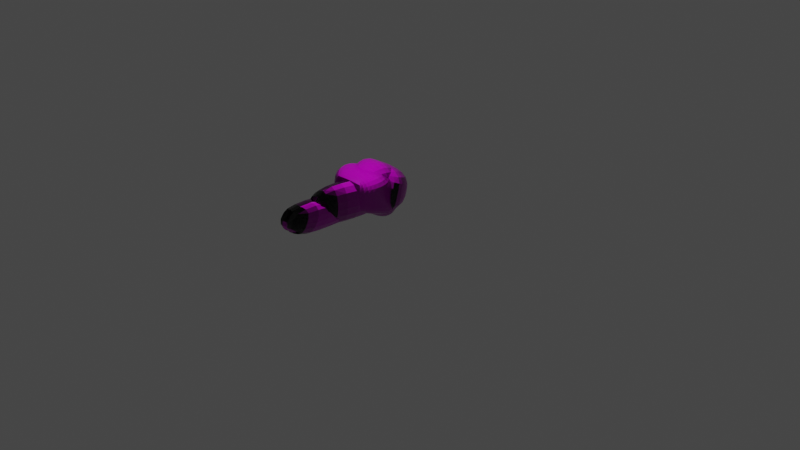 # Source: modeling_prectice.blend  (saved by Blender 3.3.6; exported with 4.5.12 LTS)
import bpy
from mathutils import Matrix  # noqa: F401  (used for matrix-valued properties, if any)

bpy.ops.wm.read_factory_settings(use_empty=True)
scene = bpy.context.scene
scene.name = 'Scene'

# ---- collections
col_collection = bpy.data.collections.new('Collection'); scene.collection.children.link(col_collection)
col_background = bpy.data.collections.new('background'); scene.collection.children.link(col_background)

# ---- images (referenced by path relative to the original .blend; pixels are not part of the script)
import os
ASSET_DIR = os.environ.get("B2B_ASSET_DIR", "")  # directory of the original .blend (textures are referenced by path, not embedded)
HERE = os.path.dirname(os.path.abspath(__file__))  # packed textures are extracted next to this script under _unpacked/

def load_image(name, relpath, width, height, colorspace="sRGB"):
    """Load a texture the original file referenced (path relative to the .blend, or extracted next to this script)."""
    p = next((c for c in (os.path.join(HERE, relpath), os.path.join(ASSET_DIR, relpath)) if relpath and os.path.exists(c)), "")
    if p:
        img = bpy.data.images.load(p, check_existing=True)
        img.name = name
    else:  # same state as the original file: an image datablock whose file is absent (Cycles renders it pink)
        img = bpy.data.images.new(name, width, height)
        img.source = "FILE"
        img.filepath = "//" + (relpath or name)
    img.colorspace_settings.name = colorspace
    return img
img_bricks075a_4k_color_png = load_image('Bricks075A_4K_Color.png', 'Bricks075A_4K_Color.png', 1024, 1024, 'sRGB')
img_bricks075a_4k_roughness_png = load_image('Bricks075A_4K_Roughness.png', 'Bricks075A_4K_Roughness.png', 1024, 1024, 'Non-Color')
img_bricks075a_4k_normalgl_png = load_image('Bricks075A_4K_NormalGL.png', 'Bricks075A_4K_NormalGL.png', 1024, 1024, 'Non-Color')

# ---- materials (node trees are filled in below, after node groups)
mat_stone = bpy.data.materials.new('stone')
mat_stone.use_transparent_shadow = False

# ---- material node trees
mat_stone.use_nodes = True; mat_stone.node_tree.nodes.clear()
_N = mat_stone.node_tree.nodes; _L = mat_stone.node_tree.links
n0 = _N.new('ShaderNodeBsdfPrincipled'); n0.name = 'Principled BSDF'; n0.location = (10, 300)
n0.distribution = 'GGX'
n0.subsurface_method = 'RANDOM_WALK_SKIN'
n0.inputs[3].default_value = 1.45
n0.inputs[27].default_value = (0.0, 0.0, 0.0, 1.0)
n0.inputs[28].default_value = 1.0
n1 = _N.new('ShaderNodeOutputMaterial'); n1.name = 'Material Output'; n1.location = (300, 300)
n2 = _N.new('ShaderNodeTexImage'); n2.name = 'Image Texture'; n2.location = (-492, 226)
n2.image = img_bricks075a_4k_color_png
n3 = _N.new('ShaderNodeTexImage'); n3.name = 'Image Texture.001'; n3.location = (-495, -75)
n3.image = img_bricks075a_4k_roughness_png
n4 = _N.new('ShaderNodeTexImage'); n4.name = 'Image Texture.002'; n4.location = (-496, -382)
n4.image = img_bricks075a_4k_normalgl_png
n5 = _N.new('ShaderNodeNormalMap'); n5.name = 'Normal Map'; n5.location = (-190, -364)
n5.inputs[0].default_value = 2.0
_L.new(n0.outputs[0], n1.inputs[0])
_L.new(n2.outputs[0], n0.inputs[0])
_L.new(n3.outputs[0], n0.inputs[2])
_L.new(n4.outputs[0], n5.inputs[1])
_L.new(n5.outputs[0], n0.inputs[5])
n1.is_active_output = True

# ---- world
world_world = bpy.data.worlds.new('World'); scene.world = world_world
world_world.use_nodes = True; world_world.node_tree.nodes.clear()
_N = world_world.node_tree.nodes; _L = world_world.node_tree.links
n0 = _N.new('ShaderNodeOutputWorld'); n0.name = 'World Output'; n0.location = (300, 300)
n1 = _N.new('ShaderNodeBackground'); n1.name = 'Background'; n1.location = (10, 300)
n1.inputs[0].default_value = (0.05088, 0.05088, 0.05088, 1.0)
_L.new(n1.outputs[0], n0.inputs[0])
n0.is_active_output = True
world_world.color = (0.05088, 0.05088, 0.05088)
world_world.use_sun_shadow = False
world_world.sun_shadow_jitter_overblur = 0.0

# ---- cameras
cam_camera = bpy.data.cameras.new('Camera')
cam_camera.clip_end = 100.0
cam_camera.ortho_scale = 7.314

# ---- lights
light_light = bpy.data.lights.new('Light', 'POINT')
light_light.transmission_factor = 0.0
light_light.energy = 1000.0
light_light.shadow_soft_size = 0.1
light_light.shadow_maximum_resolution = 0.006
light_light.use_absolute_resolution = True

# ---- meshes
me_cube_002 = bpy.data.meshes.new('Cube.002')
me_cube_002.from_pydata([(-0.4441, -0.6376, -0.9969), (-0.5474, -0.7968, 0.7175), (-0.4441, 0.488, -0.5808), (-0.5474, 0.4614, 0.9885), (0.4441, -0.6376, -0.9969), (0.5474, -0.7968, 0.7175), (0.4441, 0.488, -0.5808), (0.5474, 0.4614, 0.9885), (-0.8545, -1.197, -0.1913), (-0.8545, 0.8619, 0.3881), (0.8545, 0.8619, 0.3881), (0.8545, -1.197, -0.1913), (-0.4441, 0.02653, -0.7612), (-0.5474, -0.06633, 0.8806), (0.4441, 0.02653, -0.7612), (0.5474, -0.06633, 0.8806), (0.8545, -0.06633, 0.126), (-0.8545, -0.06633, 0.126), (0.0, 0.488, -0.5808), (0.0, 0.4614, 0.9885), (2.868e-15, -0.6376, -0.9969), (2.868e-15, -0.7968, 0.7175), (2.868e-15, -1.197, -0.1913), (0.0, 0.8619, 0.3881), (0.0, -0.06633, 0.8806), (0.0, 0.02653, -0.7612), (-0.7009, -0.997, 0.2631), (-0.7009, 0.6617, 0.6883), (0.7009, 0.6617, 0.6883), (0.7009, -0.997, 0.2631), (0.7009, -0.06633, 0.5033), (-0.7009, -0.06633, 0.5033), (2.868e-15, -0.997, 0.2631), (0.0, 0.6617, 0.6883)], [], [(31, 13, 3, 27), (33, 19, 7, 28), (30, 15, 5, 29), (32, 21, 1, 26), (25, 14, 4, 20), (24, 13, 1, 21), (20, 22, 8, 0), (14, 16, 11, 4), (18, 23, 10, 6), (12, 17, 9, 2), (0, 8, 17, 12), (6, 10, 16, 14), (19, 3, 13, 24), (18, 6, 14, 25), (28, 7, 15, 30), (26, 1, 13, 31), (2, 18, 25, 12), (7, 19, 24, 15), (2, 9, 23, 18), (4, 11, 22, 20), (15, 24, 21, 5), (12, 25, 20, 0), (29, 5, 21, 32), (27, 3, 19, 33), (9, 27, 33, 23), (11, 29, 32, 22), (8, 26, 31, 17), (10, 28, 30, 16), (22, 32, 26, 8), (16, 30, 29, 11), (23, 33, 28, 10), (17, 31, 27, 9)])
_uv = me_cube_002.uv_layers.new(name='UVMap')
_uv.uv.foreach_set('vector', [0.5305, 0.5089, 0.7747, 0.5089, 0.7747, 0.9972, 0.5305, 0.9972, 0.5625, 0.375, 0.7405, 0.375, 0.7405, 0.731, 0.5625, 0.731, 0.4025, 0.4921, 0.6871, 0.4921, 0.6871, 1.061, 0.4025, 1.061, 0.3213, 0.4764, 0.6119, 0.4764, 0.6119, 1.057, 0.3213, 1.057, 0.25, 0.625, 0.375, 0.625, 0.375, 0.75, 0.25, 0.75, 0.5015, 0.5535, 0.9052, 0.5535, 0.9052, 0.9572, 0.5015, 0.9572, 0.1995, 0.5945, 0.4688, 0.5945, 0.4688, 0.8638, 0.1995, 0.8638, 0.2227, 0.502, 0.6277, 0.502, 0.6277, 0.907, 0.2227, 0.907, 0.3653, 0.4833, 0.7164, 0.4833, 0.7164, 0.8344, 0.3653, 0.8344, 0.3598, 0.08024, 0.7416, 0.08024, 0.7416, 0.4621, 0.3598, 0.4621, 0.2998, 0.5375, 0.5703, 0.5375, 0.5703, 0.8081, 0.2998, 0.8081, 0.3063, 0.0723, 0.7114, 0.0723, 0.7114, 0.4774, 0.3063, 0.4774, 0.5015, -0.00487, 1.008, -0.00487, 1.008, 0.502, 0.5015, 0.502, 0.25, 0.5, 0.375, 0.5, 0.375, 0.625, 0.25, 0.625, 0.4025, -0.07703, 0.6871, -0.07703, 0.6871, 0.4921, 0.4025, 0.4921, 0.5305, 0.0206, 0.7747, 0.0206, 0.7747, 0.5089, 0.5305, 0.5089, 0.125, 0.5, 0.25, 0.5, 0.25, 0.625, 0.125, 0.625, -0.00537, -0.00487, 0.5015, -0.00487, 0.5015, 0.502, -0.00537, 0.502, 0.3653, 0.1322, 0.7164, 0.1322, 0.7164, 0.4833, 0.3653, 0.4833, 0.1995, 0.3252, 0.4688, 0.3252, 0.4688, 0.5945, 0.1995, 0.5945, 0.6551, 0.4194, 1.032, 0.4194, 1.032, 0.796, 0.6551, 0.796, 0.125, 0.625, 0.25, 0.625, 0.25, 0.75, 0.125, 0.75, 0.3213, -0.1048, 0.6119, -0.1048, 0.6119, 0.4764, 0.3213, 0.4764, 0.5625, 0.01898, 0.7405, 0.01898, 0.7405, 0.375, 0.5625, 0.375, 0.3845, 0.01898, 0.5625, 0.01898, 0.5625, 0.375, 0.3845, 0.375, 0.03078, -0.1048, 0.3213, -0.1048, 0.3213, 0.4764, 0.03078, 0.4764, 0.2864, 0.0206, 0.5305, 0.0206, 0.5305, 0.5089, 0.2864, 0.5089, 0.118, -0.07703, 0.4025, -0.07703, 0.4025, 0.4921, 0.118, 0.4921, 0.03078, 0.4764, 0.3213, 0.4764, 0.3213, 1.057, 0.03078, 1.057, 0.118, 0.4921, 0.4025, 0.4921, 0.4025, 1.061, 0.118, 1.061, 0.3845, 0.375, 0.5625, 0.375, 0.5625, 0.731, 0.3845, 0.731, 0.2864, 0.5089, 0.5305, 0.5089, 0.5305, 0.9972, 0.2864, 0.9972])
me_cube_002.materials.append(mat_stone)
me_cube_002.update()
me_cube_003 = bpy.data.meshes.new('Cube.003')
me_cube_003.from_pydata([(-1.0, -0.771, -1.017), (-1.0, -1.001, 0.9796), (-1.0, 1.225, -0.9484), (-1.0, 0.9955, 1.048), (1.0, -0.771, -1.017), (1.0, -1.001, 0.9796), (1.0, 1.225, -0.9484), (1.0, 0.9955, 1.048)], [], [(0, 1, 3, 2), (2, 3, 7, 6), (6, 7, 5, 4), (4, 5, 1, 0), (2, 6, 4, 0), (7, 3, 1, 5)])
_uv = me_cube_003.uv_layers.new(name='UVMap')
_uv.uv.foreach_set('vector', [0.375, 0.0, 0.625, 0.0, 0.625, 0.25, 0.375, 0.25, 0.375, 0.25, 0.625, 0.25, 0.625, 0.5, 0.375, 0.5, 0.375, 0.5, 0.625, 0.5, 0.625, 0.75, 0.375, 0.75, 0.375, 0.75, 0.625, 0.75, 0.625, 1.0, 0.375, 1.0, 0.125, 0.5, 0.375, 0.5, 0.375, 0.75, 0.125, 0.75, 0.625, 0.5, 0.875, 0.5, 0.875, 0.75, 0.625, 0.75])
me_cube_003.materials.append(mat_stone)
me_cube_003.update()
me_cube_004 = bpy.data.meshes.new('Cube.004')
me_cube_004.from_pydata([(-0.6819, -0.6037, -0.5631), (-1.0, -0.803, 0.175), (-0.6819, 0.2898, -0.7562), (-1.0, 0.9631, 0.9015), (0.6819, -0.6037, -0.5631), (1.0, -0.803, 0.175), (0.6819, 0.2898, -0.7562), (1.0, 0.9631, 0.9015), (-5.021e-17, 0.2898, -0.7562), (-8.203e-18, 0.606, 1.123), (-7.333e-18, -0.6037, -0.5631), (-8.203e-18, -0.803, 0.5321), (-0.6819, -0.3249, -0.7058), (-1.0, -0.3448, 0.8645), (0.6819, -0.3249, -0.7058), (1.0, -0.3448, 0.8645), (4.101e-17, -0.3448, 1.049), (-3.903e-17, -0.3249, -0.7058), (-1.0, -0.803, -0.3078), (-1.0, 0.4828, -0.0862), (1.0, 0.4828, -0.0862), (1.0, -0.803, -0.3078), (-8.203e-18, -0.803, -0.1293), (-2.461e-17, 0.4828, 0.09235), (1.0, -0.3571, -0.1786), (-1.0, -0.3571, -0.1786), (-1.0, 0.3276, 0.92), (0.6819, -0.06793, -0.7394), (-0.6819, -0.06793, -0.7394), (1.0, 0.3276, 0.92), (8.613e-17, 0.303, 1.4), (-4.649e-17, -0.06793, -0.7394), (1.0, 0.1552, -0.1016), (-1.0, 0.1552, -0.1016)], [], [(33, 26, 3, 19), (23, 9, 7, 20), (24, 15, 5, 21), (22, 11, 1, 18), (17, 14, 4, 10), (16, 13, 1, 11), (15, 16, 11, 5), (12, 17, 10, 0), (21, 5, 11, 22), (19, 3, 9, 23), (28, 31, 17, 12), (29, 30, 16, 15), (30, 26, 13, 16), (31, 27, 14, 17), (32, 29, 15, 24), (18, 1, 13, 25), (0, 18, 25, 12), (27, 32, 24, 14), (2, 19, 23, 8), (4, 21, 22, 10), (10, 22, 18, 0), (14, 24, 21, 4), (8, 23, 20, 6), (28, 33, 19, 2), (12, 25, 33, 28), (6, 20, 32, 27), (20, 7, 29, 32), (8, 6, 27, 31), (9, 3, 26, 30), (7, 9, 30, 29), (2, 8, 31, 28), (25, 13, 26, 33)])
_uv = me_cube_004.uv_layers.new(name='UVMap')
_uv.uv.foreach_set('vector', [0.5, 0.1875, 0.625, 0.1875, 0.625, 0.25, 0.5, 0.25, 0.5, 0.375, 0.625, 0.375, 0.625, 0.5, 0.5, 0.5, 0.5, 0.625, 0.625, 0.625, 0.625, 0.75, 0.5, 0.75, 0.5, 0.875, 0.625, 0.875, 0.625, 1.0, 0.5, 1.0, 0.25, 0.625, 0.375, 0.625, 0.375, 0.75, 0.25, 0.75, 0.75, 0.625, 0.875, 0.625, 0.875, 0.75, 0.75, 0.75, 0.625, 0.625, 0.75, 0.625, 0.75, 0.75, 0.625, 0.75, 0.125, 0.625, 0.25, 0.625, 0.25, 0.75, 0.125, 0.75, 0.5, 0.75, 0.625, 0.75, 0.625, 0.875, 0.5, 0.875, 0.5, 0.25, 0.625, 0.25, 0.625, 0.375, 0.5, 0.375, 0.125, 0.5625, 0.25, 0.5625, 0.25, 0.625, 0.125, 0.625, 0.625, 0.5625, 0.75, 0.5625, 0.75, 0.625, 0.625, 0.625, 0.75, 0.5625, 0.875, 0.5625, 0.875, 0.625, 0.75, 0.625, 0.25, 0.5625, 0.375, 0.5625, 0.375, 0.625, 0.25, 0.625, 0.5, 0.5625, 0.625, 0.5625, 0.625, 0.625, 0.5, 0.625, 0.5, 0.0, 0.625, 0.0, 0.625, 0.125, 0.5, 0.125, 0.375, 0.0, 0.5, 0.0, 0.5, 0.125, 0.375, 0.125, 0.375, 0.5625, 0.5, 0.5625, 0.5, 0.625, 0.375, 0.625, 0.375, 0.25, 0.5, 0.25, 0.5, 0.375, 0.375, 0.375, 0.375, 0.75, 0.5, 0.75, 0.5, 0.875, 0.375, 0.875, 0.375, 0.875, 0.5, 0.875, 0.5, 1.0, 0.375, 1.0, 0.375, 0.625, 0.5, 0.625, 0.5, 0.75, 0.375, 0.75, 0.375, 0.375, 0.5, 0.375, 0.5, 0.5, 0.375, 0.5, 0.375, 0.1875, 0.5, 0.1875, 0.5, 0.25, 0.375, 0.25, 0.375, 0.125, 0.5, 0.125, 0.5, 0.1875, 0.375, 0.1875, 0.375, 0.5, 0.5, 0.5, 0.5, 0.5625, 0.375, 0.5625, 0.5, 0.5, 0.625, 0.5, 0.625, 0.5625, 0.5, 0.5625, 0.25, 0.5, 0.375, 0.5, 0.375, 0.5625, 0.25, 0.5625, 0.75, 0.5, 0.875, 0.5, 0.875, 0.5625, 0.75, 0.5625, 0.625, 0.5, 0.75, 0.5, 0.75, 0.5625, 0.625, 0.5625, 0.125, 0.5, 0.25, 0.5, 0.25, 0.5625, 0.125, 0.5625, 0.5, 0.125, 0.625, 0.125, 0.625, 0.1875, 0.5, 0.1875])
me_cube_004.materials.append(mat_stone)
me_cube_004.update()
me_icosphere = bpy.data.meshes.new('Icosphere')
me_icosphere.from_pydata([(0.0, 0.0, -1.0), (0.7236, -0.5257, -0.4472), (-0.2764, -0.8506, -0.4472), (-0.8944, 0.0, -0.4472), (-0.2764, 0.8506, -0.4472), (0.7236, 0.5257, -0.4472), (0.2764, -0.8506, 0.4472), (-0.7236, -0.5257, 0.4472), (-0.7236, 0.5257, 0.4472), (0.2764, 0.8506, 0.4472), (0.8944, 0.0, 0.4472), (0.0, 0.0, 1.0)], [], [(0, 1, 2), (1, 0, 5), (0, 2, 3), (0, 3, 4), (0, 4, 5), (1, 5, 10), (2, 1, 6), (3, 2, 7), (4, 3, 8), (5, 4, 9), (1, 10, 6), (2, 6, 7), (3, 7, 8), (4, 8, 9), (5, 9, 10), (6, 10, 11), (7, 6, 11), (8, 7, 11), (9, 8, 11), (10, 9, 11)])
_uv = me_icosphere.uv_layers.new(name='UVMap')
_uv.uv.foreach_set('vector', [0.1818, 0.0, 0.2727, 0.1575, 0.09091, 0.1575, 0.2727, 0.1575, 0.3636, 0.0, 0.4545, 0.1575, 0.9091, 0.0, 1.0, 0.1575, 0.8182, 0.1575, 0.7273, 0.0, 0.8182, 0.1575, 0.6364, 0.1575, 0.5455, 0.0, 0.6364, 0.1575, 0.4545, 0.1575, 0.2727, 0.1575, 0.4545, 0.1575, 0.3636, 0.3149, 0.09091, 0.1575, 0.2727, 0.1575, 0.1818, 0.3149, 0.8182, 0.1575, 1.0, 0.1575, 0.9091, 0.3149, 0.6364, 0.1575, 0.8182, 0.1575, 0.7273, 0.3149, 0.4545, 0.1575, 0.6364, 0.1575, 0.5455, 0.3149, 0.2727, 0.1575, 0.3636, 0.3149, 0.1818, 0.3149, 0.09091, 0.1575, 0.1818, 0.3149, 0.0, 0.3149, 0.8182, 0.1575, 0.9091, 0.3149, 0.7273, 0.3149, 0.6364, 0.1575, 0.7273, 0.3149, 0.5455, 0.3149, 0.4545, 0.1575, 0.5455, 0.3149, 0.3636, 0.3149, 0.1818, 0.3149, 0.3636, 0.3149, 0.2727, 0.4724, 0.0, 0.3149, 0.1818, 0.3149, 0.09091, 0.4724, 0.7273, 0.3149, 0.9091, 0.3149, 0.8182, 0.4724, 0.5455, 0.3149, 0.7273, 0.3149, 0.6364, 0.4724, 0.3636, 0.3149, 0.5455, 0.3149, 0.4545, 0.4724])
me_icosphere.materials.append(mat_stone)
me_icosphere.update()
me_cube_005 = bpy.data.meshes.new('Cube.005')
me_cube_005.from_pydata([(0.6461, -1.759, -0.8412), (-2.204, -0.5489, 0.6234), (0.6461, 0.1208, -1.142), (-2.204, 1.331, 0.323), (2.204, -1.331, -0.323), (-0.6461, -0.1208, 1.142), (2.204, 0.5489, -0.6234), (-0.6461, 1.759, 0.8412)], [], [(0, 1, 3, 2), (2, 3, 7, 6), (6, 7, 5, 4), (4, 5, 1, 0), (2, 6, 4, 0), (7, 3, 1, 5)])
_uv = me_cube_005.uv_layers.new(name='UVMap')
_uv.uv.foreach_set('vector', [0.375, 0.0, 0.625, 0.0, 0.625, 0.25, 0.375, 0.25, 0.375, 0.25, 0.625, 0.25, 0.625, 0.5, 0.375, 0.5, 0.375, 0.5, 0.625, 0.5, 0.625, 0.75, 0.375, 0.75, 0.375, 0.75, 0.625, 0.75, 0.625, 1.0, 0.375, 1.0, 0.125, 0.5, 0.375, 0.5, 0.375, 0.75, 0.125, 0.75, 0.625, 0.5, 0.875, 0.5, 0.875, 0.75, 0.625, 0.75])
me_cube_005.materials.append(mat_stone)
me_cube_005.update()
me_cube_006 = bpy.data.meshes.new('Cube.006')
me_cube_006.from_pydata([(1.503, -2.611, -0.6828), (-3.061, 0.2513, 0.6627), (1.503, -0.8838, -0.96), (-3.061, 1.978, 0.3855), (3.061, -1.978, -0.3855), (-1.503, 0.8838, 0.96), (3.061, -0.2513, -0.6627), (-1.503, 2.611, 0.6828)], [], [(0, 1, 3, 2), (2, 3, 7, 6), (6, 7, 5, 4), (4, 5, 1, 0), (2, 6, 4, 0), (7, 3, 1, 5)])
_uv = me_cube_006.uv_layers.new(name='UVMap')
_uv.uv.foreach_set('vector', [0.375, 0.0, 0.625, 0.0, 0.625, 0.25, 0.375, 0.25, 0.375, 0.25, 0.625, 0.25, 0.625, 0.5, 0.375, 0.5, 0.375, 0.5, 0.625, 0.5, 0.625, 0.75, 0.375, 0.75, 0.375, 0.75, 0.625, 0.75, 0.625, 1.0, 0.375, 1.0, 0.125, 0.5, 0.375, 0.5, 0.375, 0.75, 0.125, 0.75, 0.625, 0.5, 0.875, 0.5, 0.875, 0.75, 0.625, 0.75])
me_cube_006.materials.append(mat_stone)
me_cube_006.update()
me_icosphere_001 = bpy.data.meshes.new('Icosphere.001')
me_icosphere_001.from_pydata([(0.0, 0.0, -1.0), (0.7236, -0.5257, -0.4472), (-0.2764, -0.8506, -0.4472), (-0.8944, 0.0, -0.4472), (-0.2764, 0.8506, -0.4472), (0.7236, 0.5257, -0.4472), (0.2764, -0.8506, 0.4472), (-0.7236, -0.5257, 0.4472), (-0.7236, 0.5257, 0.4472), (0.2764, 0.8506, 0.4472), (0.8944, 0.0, 0.4472), (0.0, 0.0, 1.0)], [], [(0, 1, 2), (1, 0, 5), (0, 2, 3), (0, 3, 4), (0, 4, 5), (1, 5, 10), (2, 1, 6), (3, 2, 7), (4, 3, 8), (5, 4, 9), (1, 10, 6), (2, 6, 7), (3, 7, 8), (4, 8, 9), (5, 9, 10), (6, 10, 11), (7, 6, 11), (8, 7, 11), (9, 8, 11), (10, 9, 11)])
_uv = me_icosphere_001.uv_layers.new(name='UVMap')
_uv.uv.foreach_set('vector', [0.1818, 0.0, 0.2727, 0.1575, 0.09091, 0.1575, 0.2727, 0.1575, 0.3636, 0.0, 0.4545, 0.1575, 0.9091, 0.0, 1.0, 0.1575, 0.8182, 0.1575, 0.7273, 0.0, 0.8182, 0.1575, 0.6364, 0.1575, 0.5455, 0.0, 0.6364, 0.1575, 0.4545, 0.1575, 0.2727, 0.1575, 0.4545, 0.1575, 0.3636, 0.3149, 0.09091, 0.1575, 0.2727, 0.1575, 0.1818, 0.3149, 0.8182, 0.1575, 1.0, 0.1575, 0.9091, 0.3149, 0.6364, 0.1575, 0.8182, 0.1575, 0.7273, 0.3149, 0.4545, 0.1575, 0.6364, 0.1575, 0.5455, 0.3149, 0.2727, 0.1575, 0.3636, 0.3149, 0.1818, 0.3149, 0.09091, 0.1575, 0.1818, 0.3149, 0.0, 0.3149, 0.8182, 0.1575, 0.9091, 0.3149, 0.7273, 0.3149, 0.6364, 0.1575, 0.7273, 0.3149, 0.5455, 0.3149, 0.4545, 0.1575, 0.5455, 0.3149, 0.3636, 0.3149, 0.1818, 0.3149, 0.3636, 0.3149, 0.2727, 0.4724, 0.0, 0.3149, 0.1818, 0.3149, 0.09091, 0.4724, 0.7273, 0.3149, 0.9091, 0.3149, 0.8182, 0.4724, 0.5455, 0.3149, 0.7273, 0.3149, 0.6364, 0.4724, 0.3636, 0.3149, 0.5455, 0.3149, 0.4545, 0.4724])
me_icosphere_001.materials.append(mat_stone)
me_icosphere_001.update()
me_icosphere_002 = bpy.data.meshes.new('Icosphere.002')
me_icosphere_002.from_pydata([(0.0, 0.0, -1.0), (0.7236, -0.5257, -0.4472), (-0.2764, -0.8506, -0.4472), (-0.8944, 0.0, -0.4472), (-0.2764, 0.8506, -0.4472), (0.7236, 0.5257, -0.4472), (0.2764, -0.8506, 0.4472), (-0.7236, -0.5257, 0.4472), (-0.7236, 0.5257, 0.4472), (0.2764, 0.8506, 0.4472), (0.8944, 0.0, 0.4472), (0.0, 0.0, 1.0)], [], [(0, 1, 2), (1, 0, 5), (0, 2, 3), (0, 3, 4), (0, 4, 5), (1, 5, 10), (2, 1, 6), (3, 2, 7), (4, 3, 8), (5, 4, 9), (1, 10, 6), (2, 6, 7), (3, 7, 8), (4, 8, 9), (5, 9, 10), (6, 10, 11), (7, 6, 11), (8, 7, 11), (9, 8, 11), (10, 9, 11)])
_uv = me_icosphere_002.uv_layers.new(name='UVMap')
_uv.uv.foreach_set('vector', [0.1818, 0.0, 0.2727, 0.1575, 0.09091, 0.1575, 0.2727, 0.1575, 0.3636, 0.0, 0.4545, 0.1575, 0.9091, 0.0, 1.0, 0.1575, 0.8182, 0.1575, 0.7273, 0.0, 0.8182, 0.1575, 0.6364, 0.1575, 0.5455, 0.0, 0.6364, 0.1575, 0.4545, 0.1575, 0.2727, 0.1575, 0.4545, 0.1575, 0.3636, 0.3149, 0.09091, 0.1575, 0.2727, 0.1575, 0.1818, 0.3149, 0.8182, 0.1575, 1.0, 0.1575, 0.9091, 0.3149, 0.6364, 0.1575, 0.8182, 0.1575, 0.7273, 0.3149, 0.4545, 0.1575, 0.6364, 0.1575, 0.5455, 0.3149, 0.2727, 0.1575, 0.3636, 0.3149, 0.1818, 0.3149, 0.09091, 0.1575, 0.1818, 0.3149, 0.0, 0.3149, 0.8182, 0.1575, 0.9091, 0.3149, 0.7273, 0.3149, 0.6364, 0.1575, 0.7273, 0.3149, 0.5455, 0.3149, 0.4545, 0.1575, 0.5455, 0.3149, 0.3636, 0.3149, 0.1818, 0.3149, 0.3636, 0.3149, 0.2727, 0.4724, 0.0, 0.3149, 0.1818, 0.3149, 0.09091, 0.4724, 0.7273, 0.3149, 0.9091, 0.3149, 0.8182, 0.4724, 0.5455, 0.3149, 0.7273, 0.3149, 0.6364, 0.4724, 0.3636, 0.3149, 0.5455, 0.3149, 0.4545, 0.4724])
me_icosphere_002.materials.append(mat_stone)
me_icosphere_002.update()
me_cube_007 = bpy.data.meshes.new('Cube.007')
me_cube_007.from_pydata([(0.3295, -1.875, -0.6935), (-1.888, -0.4844, 0.652), (0.3295, -0.1481, -1.264), (-1.888, 1.242, 0.08156), (1.888, -1.242, -0.08156), (-0.3295, 0.1481, 1.264), (1.888, 0.4844, -0.652), (-0.3295, 1.875, 0.6935)], [], [(0, 1, 3, 2), (2, 3, 7, 6), (6, 7, 5, 4), (4, 5, 1, 0), (2, 6, 4, 0), (7, 3, 1, 5)])
_uv = me_cube_007.uv_layers.new(name='UVMap')
_uv.uv.foreach_set('vector', [0.375, 0.0, 0.625, 0.0, 0.625, 0.25, 0.375, 0.25, 0.375, 0.25, 0.625, 0.25, 0.625, 0.5, 0.375, 0.5, 0.375, 0.5, 0.625, 0.5, 0.625, 0.75, 0.375, 0.75, 0.375, 0.75, 0.625, 0.75, 0.625, 1.0, 0.375, 1.0, 0.125, 0.5, 0.375, 0.5, 0.375, 0.75, 0.125, 0.75, 0.625, 0.5, 0.875, 0.5, 0.875, 0.75, 0.625, 0.75])
me_cube_007.materials.append(mat_stone)
me_cube_007.update()
me_cube_008 = bpy.data.meshes.new('Cube.008')
me_cube_008.from_pydata([(0.3295, -1.875, -0.6935), (-1.888, -0.4844, 0.652), (0.3295, -0.1481, -1.264), (-1.888, 1.242, 0.08156), (1.888, -1.242, -0.08156), (-0.3295, 0.1481, 1.264), (1.888, 0.4844, -0.652), (-0.3295, 1.875, 0.6935)], [], [(0, 1, 3, 2), (2, 3, 7, 6), (6, 7, 5, 4), (4, 5, 1, 0), (2, 6, 4, 0), (7, 3, 1, 5)])
_uv = me_cube_008.uv_layers.new(name='UVMap')
_uv.uv.foreach_set('vector', [0.375, 0.0, 0.625, 0.0, 0.625, 0.25, 0.375, 0.25, 0.375, 0.25, 0.625, 0.25, 0.625, 0.5, 0.375, 0.5, 0.375, 0.5, 0.625, 0.5, 0.625, 0.75, 0.375, 0.75, 0.375, 0.75, 0.625, 0.75, 0.625, 1.0, 0.375, 1.0, 0.125, 0.5, 0.375, 0.5, 0.375, 0.75, 0.125, 0.75, 0.625, 0.5, 0.875, 0.5, 0.875, 0.75, 0.625, 0.75])
me_cube_008.materials.append(mat_stone)
me_cube_008.update()
me_icosphere_003 = bpy.data.meshes.new('Icosphere.003')
me_icosphere_003.from_pydata([(0.0, 0.0, -1.0), (0.7236, -0.5257, -0.4472), (-0.2764, -0.8506, -0.4472), (-0.8944, 0.0, -0.4472), (-0.2764, 0.8506, -0.4472), (0.7236, 0.5257, -0.4472), (0.2764, -0.8506, 0.4472), (-0.7236, -0.5257, 0.4472), (-0.7236, 0.5257, 0.4472), (0.2764, 0.8506, 0.4472), (0.8944, 0.0, 0.4472), (0.0, 0.0, 1.0)], [], [(0, 1, 2), (1, 0, 5), (0, 2, 3), (0, 3, 4), (0, 4, 5), (1, 5, 10), (2, 1, 6), (3, 2, 7), (4, 3, 8), (5, 4, 9), (1, 10, 6), (2, 6, 7), (3, 7, 8), (4, 8, 9), (5, 9, 10), (6, 10, 11), (7, 6, 11), (8, 7, 11), (9, 8, 11), (10, 9, 11)])
_uv = me_icosphere_003.uv_layers.new(name='UVMap')
_uv.uv.foreach_set('vector', [0.1818, 0.0, 0.2727, 0.1575, 0.09091, 0.1575, 0.2727, 0.1575, 0.3636, 0.0, 0.4545, 0.1575, 0.9091, 0.0, 1.0, 0.1575, 0.8182, 0.1575, 0.7273, 0.0, 0.8182, 0.1575, 0.6364, 0.1575, 0.5455, 0.0, 0.6364, 0.1575, 0.4545, 0.1575, 0.2727, 0.1575, 0.4545, 0.1575, 0.3636, 0.3149, 0.09091, 0.1575, 0.2727, 0.1575, 0.1818, 0.3149, 0.8182, 0.1575, 1.0, 0.1575, 0.9091, 0.3149, 0.6364, 0.1575, 0.8182, 0.1575, 0.7273, 0.3149, 0.4545, 0.1575, 0.6364, 0.1575, 0.5455, 0.3149, 0.2727, 0.1575, 0.3636, 0.3149, 0.1818, 0.3149, 0.09091, 0.1575, 0.1818, 0.3149, 0.0, 0.3149, 0.8182, 0.1575, 0.9091, 0.3149, 0.7273, 0.3149, 0.6364, 0.1575, 0.7273, 0.3149, 0.5455, 0.3149, 0.4545, 0.1575, 0.5455, 0.3149, 0.3636, 0.3149, 0.1818, 0.3149, 0.3636, 0.3149, 0.2727, 0.4724, 0.0, 0.3149, 0.1818, 0.3149, 0.09091, 0.4724, 0.7273, 0.3149, 0.9091, 0.3149, 0.8182, 0.4724, 0.5455, 0.3149, 0.7273, 0.3149, 0.6364, 0.4724, 0.3636, 0.3149, 0.5455, 0.3149, 0.4545, 0.4724])
me_icosphere_003.materials.append(mat_stone)
me_icosphere_003.update()
me_cube_009 = bpy.data.meshes.new('Cube.009')
me_cube_009.from_pydata([(0.6461, -1.759, -0.8412), (-2.204, -0.5489, 0.6234), (0.6461, 0.1208, -1.142), (-2.204, 1.331, 0.323), (2.204, -1.331, -0.323), (-0.6461, -0.1208, 1.142), (2.204, 0.5489, -0.6234), (-0.6461, 1.759, 0.8412)], [], [(0, 1, 3, 2), (2, 3, 7, 6), (6, 7, 5, 4), (4, 5, 1, 0), (2, 6, 4, 0), (7, 3, 1, 5)])
_uv = me_cube_009.uv_layers.new(name='UVMap')
_uv.uv.foreach_set('vector', [0.375, 0.0, 0.625, 0.0, 0.625, 0.25, 0.375, 0.25, 0.375, 0.25, 0.625, 0.25, 0.625, 0.5, 0.375, 0.5, 0.375, 0.5, 0.625, 0.5, 0.625, 0.75, 0.375, 0.75, 0.375, 0.75, 0.625, 0.75, 0.625, 1.0, 0.375, 1.0, 0.125, 0.5, 0.375, 0.5, 0.375, 0.75, 0.125, 0.75, 0.625, 0.5, 0.875, 0.5, 0.875, 0.75, 0.625, 0.75])
me_cube_009.materials.append(mat_stone)
me_cube_009.update()
me_cube_010 = bpy.data.meshes.new('Cube.010')
me_cube_010.from_pydata([(1.503, -2.611, -0.6828), (-3.061, 0.2513, 0.6627), (1.503, -0.8838, -0.96), (-3.061, 1.978, 0.3855), (3.061, -1.978, -0.3855), (-1.503, 0.8838, 0.96), (3.061, -0.2513, -0.6627), (-1.503, 2.611, 0.6828)], [], [(0, 1, 3, 2), (2, 3, 7, 6), (6, 7, 5, 4), (4, 5, 1, 0), (2, 6, 4, 0), (7, 3, 1, 5)])
_uv = me_cube_010.uv_layers.new(name='UVMap')
_uv.uv.foreach_set('vector', [0.375, 0.0, 0.625, 0.0, 0.625, 0.25, 0.375, 0.25, 0.375, 0.25, 0.625, 0.25, 0.625, 0.5, 0.375, 0.5, 0.375, 0.5, 0.625, 0.5, 0.625, 0.75, 0.375, 0.75, 0.375, 0.75, 0.625, 0.75, 0.625, 1.0, 0.375, 1.0, 0.125, 0.5, 0.375, 0.5, 0.375, 0.75, 0.125, 0.75, 0.625, 0.5, 0.875, 0.5, 0.875, 0.75, 0.625, 0.75])
me_cube_010.materials.append(mat_stone)
me_cube_010.update()
me_icosphere_004 = bpy.data.meshes.new('Icosphere.004')
me_icosphere_004.from_pydata([(0.0, 0.0, -1.0), (0.7236, -0.5257, -0.4472), (-0.2764, -0.8506, -0.4472), (-0.8944, 0.0, -0.4472), (-0.2764, 0.8506, -0.4472), (0.7236, 0.5257, -0.4472), (0.2764, -0.8506, 0.4472), (-0.7236, -0.5257, 0.4472), (-0.7236, 0.5257, 0.4472), (0.2764, 0.8506, 0.4472), (0.8944, 0.0, 0.4472), (0.0, 0.0, 1.0)], [], [(0, 1, 2), (1, 0, 5), (0, 2, 3), (0, 3, 4), (0, 4, 5), (1, 5, 10), (2, 1, 6), (3, 2, 7), (4, 3, 8), (5, 4, 9), (1, 10, 6), (2, 6, 7), (3, 7, 8), (4, 8, 9), (5, 9, 10), (6, 10, 11), (7, 6, 11), (8, 7, 11), (9, 8, 11), (10, 9, 11)])
_uv = me_icosphere_004.uv_layers.new(name='UVMap')
_uv.uv.foreach_set('vector', [0.1818, 0.0, 0.2727, 0.1575, 0.09091, 0.1575, 0.2727, 0.1575, 0.3636, 0.0, 0.4545, 0.1575, 0.9091, 0.0, 1.0, 0.1575, 0.8182, 0.1575, 0.7273, 0.0, 0.8182, 0.1575, 0.6364, 0.1575, 0.5455, 0.0, 0.6364, 0.1575, 0.4545, 0.1575, 0.2727, 0.1575, 0.4545, 0.1575, 0.3636, 0.3149, 0.09091, 0.1575, 0.2727, 0.1575, 0.1818, 0.3149, 0.8182, 0.1575, 1.0, 0.1575, 0.9091, 0.3149, 0.6364, 0.1575, 0.8182, 0.1575, 0.7273, 0.3149, 0.4545, 0.1575, 0.6364, 0.1575, 0.5455, 0.3149, 0.2727, 0.1575, 0.3636, 0.3149, 0.1818, 0.3149, 0.09091, 0.1575, 0.1818, 0.3149, 0.0, 0.3149, 0.8182, 0.1575, 0.9091, 0.3149, 0.7273, 0.3149, 0.6364, 0.1575, 0.7273, 0.3149, 0.5455, 0.3149, 0.4545, 0.1575, 0.5455, 0.3149, 0.3636, 0.3149, 0.1818, 0.3149, 0.3636, 0.3149, 0.2727, 0.4724, 0.0, 0.3149, 0.1818, 0.3149, 0.09091, 0.4724, 0.7273, 0.3149, 0.9091, 0.3149, 0.8182, 0.4724, 0.5455, 0.3149, 0.7273, 0.3149, 0.6364, 0.4724, 0.3636, 0.3149, 0.5455, 0.3149, 0.4545, 0.4724])
me_icosphere_004.materials.append(mat_stone)
me_icosphere_004.update()
me_icosphere_005 = bpy.data.meshes.new('Icosphere.005')
me_icosphere_005.from_pydata([(0.0, 0.0, -1.0), (0.7236, -0.5257, -0.4472), (-0.2764, -0.8506, -0.4472), (-0.8944, 0.0, -0.4472), (-0.2764, 0.8506, -0.4472), (0.7236, 0.5257, -0.4472), (0.2764, -0.8506, 0.4472), (-0.7236, -0.5257, 0.4472), (-0.7236, 0.5257, 0.4472), (0.2764, 0.8506, 0.4472), (0.8944, 0.0, 0.4472), (0.0, 0.0, 1.0)], [], [(0, 1, 2), (1, 0, 5), (0, 2, 3), (0, 3, 4), (0, 4, 5), (1, 5, 10), (2, 1, 6), (3, 2, 7), (4, 3, 8), (5, 4, 9), (1, 10, 6), (2, 6, 7), (3, 7, 8), (4, 8, 9), (5, 9, 10), (6, 10, 11), (7, 6, 11), (8, 7, 11), (9, 8, 11), (10, 9, 11)])
_uv = me_icosphere_005.uv_layers.new(name='UVMap')
_uv.uv.foreach_set('vector', [0.1818, 0.0, 0.2727, 0.1575, 0.09091, 0.1575, 0.2727, 0.1575, 0.3636, 0.0, 0.4545, 0.1575, 0.9091, 0.0, 1.0, 0.1575, 0.8182, 0.1575, 0.7273, 0.0, 0.8182, 0.1575, 0.6364, 0.1575, 0.5455, 0.0, 0.6364, 0.1575, 0.4545, 0.1575, 0.2727, 0.1575, 0.4545, 0.1575, 0.3636, 0.3149, 0.09091, 0.1575, 0.2727, 0.1575, 0.1818, 0.3149, 0.8182, 0.1575, 1.0, 0.1575, 0.9091, 0.3149, 0.6364, 0.1575, 0.8182, 0.1575, 0.7273, 0.3149, 0.4545, 0.1575, 0.6364, 0.1575, 0.5455, 0.3149, 0.2727, 0.1575, 0.3636, 0.3149, 0.1818, 0.3149, 0.09091, 0.1575, 0.1818, 0.3149, 0.0, 0.3149, 0.8182, 0.1575, 0.9091, 0.3149, 0.7273, 0.3149, 0.6364, 0.1575, 0.7273, 0.3149, 0.5455, 0.3149, 0.4545, 0.1575, 0.5455, 0.3149, 0.3636, 0.3149, 0.1818, 0.3149, 0.3636, 0.3149, 0.2727, 0.4724, 0.0, 0.3149, 0.1818, 0.3149, 0.09091, 0.4724, 0.7273, 0.3149, 0.9091, 0.3149, 0.8182, 0.4724, 0.5455, 0.3149, 0.7273, 0.3149, 0.6364, 0.4724, 0.3636, 0.3149, 0.5455, 0.3149, 0.4545, 0.4724])
me_icosphere_005.materials.append(mat_stone)
me_icosphere_005.update()
me_cube_011 = bpy.data.meshes.new('Cube.011')
me_cube_011.from_pydata([(0.3295, -1.875, -0.6935), (-1.888, -0.4844, 0.652), (0.3295, -0.1481, -1.264), (-1.888, 1.242, 0.08156), (1.888, -1.242, -0.08156), (-0.3295, 0.1481, 1.264), (1.888, 0.4844, -0.652), (-0.3295, 1.875, 0.6935)], [], [(0, 1, 3, 2), (2, 3, 7, 6), (6, 7, 5, 4), (4, 5, 1, 0), (2, 6, 4, 0), (7, 3, 1, 5)])
_uv = me_cube_011.uv_layers.new(name='UVMap')
_uv.uv.foreach_set('vector', [0.375, 0.0, 0.625, 0.0, 0.625, 0.25, 0.375, 0.25, 0.375, 0.25, 0.625, 0.25, 0.625, 0.5, 0.375, 0.5, 0.375, 0.5, 0.625, 0.5, 0.625, 0.75, 0.375, 0.75, 0.375, 0.75, 0.625, 0.75, 0.625, 1.0, 0.375, 1.0, 0.125, 0.5, 0.375, 0.5, 0.375, 0.75, 0.125, 0.75, 0.625, 0.5, 0.875, 0.5, 0.875, 0.75, 0.625, 0.75])
me_cube_011.materials.append(mat_stone)
me_cube_011.update()
me_cube_012 = bpy.data.meshes.new('Cube.012')
me_cube_012.from_pydata([(0.3295, -1.875, -0.6935), (-1.888, -0.4844, 0.652), (0.3295, -0.1481, -1.264), (-1.888, 1.242, 0.08156), (1.888, -1.242, -0.08156), (-0.3295, 0.1481, 1.264), (1.888, 0.4844, -0.652), (-0.3295, 1.875, 0.6935)], [], [(0, 1, 3, 2), (2, 3, 7, 6), (6, 7, 5, 4), (4, 5, 1, 0), (2, 6, 4, 0), (7, 3, 1, 5)])
_uv = me_cube_012.uv_layers.new(name='UVMap')
_uv.uv.foreach_set('vector', [0.375, 0.0, 0.625, 0.0, 0.625, 0.25, 0.375, 0.25, 0.375, 0.25, 0.625, 0.25, 0.625, 0.5, 0.375, 0.5, 0.375, 0.5, 0.625, 0.5, 0.625, 0.75, 0.375, 0.75, 0.375, 0.75, 0.625, 0.75, 0.625, 1.0, 0.375, 1.0, 0.125, 0.5, 0.375, 0.5, 0.375, 0.75, 0.125, 0.75, 0.625, 0.5, 0.875, 0.5, 0.875, 0.75, 0.625, 0.75])
me_cube_012.materials.append(mat_stone)
me_cube_012.update()
me_cube = bpy.data.meshes.new('Cube')
me_cube.from_pydata([(-1.0, -1.0, -1.0), (-1.0, -1.0, 1.0), (-1.0, 1.0, -1.0), (-1.0, 1.0, 1.0), (1.0, -1.0, -1.0), (1.0, -1.0, 1.0), (1.0, 1.0, -1.0), (1.0, 1.0, 1.0)], [], [(0, 1, 3, 2), (2, 3, 7, 6), (6, 7, 5, 4), (4, 5, 1, 0), (2, 6, 4, 0), (7, 3, 1, 5)])
_uv = me_cube.uv_layers.new(name='UVMap')
_uv.uv.foreach_set('vector', [0.375, 0.0, 0.625, 0.0, 0.625, 0.25, 0.375, 0.25, 0.375, 0.25, 0.625, 0.25, 0.625, 0.5, 0.375, 0.5, 0.375, 0.5, 0.625, 0.5, 0.625, 0.75, 0.375, 0.75, 0.375, 0.75, 0.625, 0.75, 0.625, 1.0, 0.375, 1.0, 0.125, 0.5, 0.375, 0.5, 0.375, 0.75, 0.125, 0.75, 0.625, 0.5, 0.875, 0.5, 0.875, 0.75, 0.625, 0.75])
me_cube.materials.append(mat_stone)
me_cube.update()
me_cube_001 = bpy.data.meshes.new('Cube.001')
me_cube_001.from_pydata([(-1.0, -0.6106, -0.6238), (-0.6153, -0.4245, 0.996), (-1.0, 0.6729, -0.6238), (-0.6153, 0.2887, 0.9767), (1.0, -0.6106, -0.6238), (0.6153, -0.4245, 0.996), (1.0, 0.6729, -0.6238), (0.6153, 0.2887, 0.9767), (-1.0, 0.04672, -1.47), (-0.6153, -0.01997, 0.996), (1.0, 0.04672, -1.47), (0.6153, -0.01997, 0.996), (-0.9121, -0.6005, 0.0), (-0.9121, 0.5702, -1.524e-16), (0.9121, 0.5702, -1.524e-16), (0.9121, -0.6005, 0.0), (0.9121, -0.0009128, 0.0), (-0.9121, -0.0009128, 0.0)], [], [(17, 9, 3, 13), (13, 3, 7, 14), (16, 11, 5, 15), (15, 5, 1, 12), (8, 10, 4, 0), (11, 9, 1, 5), (7, 3, 9, 11), (2, 6, 10, 8), (14, 7, 11, 16), (12, 1, 9, 17), (0, 12, 17, 8), (6, 14, 16, 10), (4, 15, 12, 0), (10, 16, 15, 4), (2, 13, 14, 6), (8, 17, 13, 2)])
_uv = me_cube_001.uv_layers.new(name='UVMap')
_uv.uv.foreach_set('vector', [0.5, 0.125, 0.625, 0.125, 0.625, 0.25, 0.5, 0.25, 0.5, 0.25, 0.625, 0.25, 0.625, 0.5, 0.5, 0.5, 0.5, 0.625, 0.625, 0.625, 0.625, 0.75, 0.5, 0.75, 0.5, 0.75, 0.625, 0.75, 0.625, 1.0, 0.5, 1.0, 0.125, 0.625, 0.375, 0.625, 0.375, 0.75, 0.125, 0.75, 0.625, 0.625, 0.875, 0.625, 0.875, 0.75, 0.625, 0.75, 0.625, 0.5, 0.875, 0.5, 0.875, 0.625, 0.625, 0.625, 0.125, 0.5, 0.375, 0.5, 0.375, 0.625, 0.125, 0.625, 0.5, 0.5, 0.625, 0.5, 0.625, 0.625, 0.5, 0.625, 0.5, 0.0, 0.625, 0.0, 0.625, 0.125, 0.5, 0.125, 0.375, 0.0, 0.5, 0.0, 0.5, 0.125, 0.375, 0.125, 0.375, 0.5, 0.5, 0.5, 0.5, 0.625, 0.375, 0.625, 0.375, 0.75, 0.5, 0.75, 0.5, 1.0, 0.375, 1.0, 0.375, 0.625, 0.5, 0.625, 0.5, 0.75, 0.375, 0.75, 0.375, 0.25, 0.5, 0.25, 0.5, 0.5, 0.375, 0.5, 0.375, 0.125, 0.5, 0.125, 0.5, 0.25, 0.375, 0.25])
me_cube_001.materials.append(mat_stone)
me_cube_001.update()
me_cube_013 = bpy.data.meshes.new('Cube.013')
me_cube_013.from_pydata([(-0.7445, -0.8385, -1.059), (-1.0, -1.0, 1.0), (-0.7445, 0.8385, -1.059), (-1.0, 1.0, 1.0), (0.721, -0.8385, -1.0), (0.4126, -1.0, 1.177), (0.721, 0.8385, -1.0), (0.4126, 1.0, 1.177), (-1.0, -1.0, 0.0), (-1.0, 1.0, 0.0), (0.859, 1.0, 0.2063), (0.859, -1.0, 0.2063)], [], [(8, 1, 3, 9), (9, 3, 7, 10), (10, 7, 5, 11), (11, 5, 1, 8), (2, 6, 4, 0), (7, 3, 1, 5), (4, 11, 8, 0), (6, 10, 11, 4), (2, 9, 10, 6), (0, 8, 9, 2)])
_uv = me_cube_013.uv_layers.new(name='UVMap')
_uv.uv.foreach_set('vector', [0.5, 0.0, 0.625, 0.0, 0.625, 0.25, 0.5, 0.25, 0.5, 0.25, 0.625, 0.25, 0.625, 0.5, 0.5, 0.5, 0.5, 0.5, 0.625, 0.5, 0.625, 0.75, 0.5, 0.75, 0.5, 0.75, 0.625, 0.75, 0.625, 1.0, 0.5, 1.0, 0.125, 0.5, 0.375, 0.5, 0.375, 0.75, 0.125, 0.75, 0.625, 0.5, 0.875, 0.5, 0.875, 0.75, 0.625, 0.75, 0.375, 0.75, 0.5, 0.75, 0.5, 1.0, 0.375, 1.0, 0.375, 0.5, 0.5, 0.5, 0.5, 0.75, 0.375, 0.75, 0.375, 0.25, 0.5, 0.25, 0.5, 0.5, 0.375, 0.5, 0.375, 0.0, 0.5, 0.0, 0.5, 0.25, 0.375, 0.25])
me_cube_013.materials.append(mat_stone)
me_cube_013.update()
me_icosphere_006 = bpy.data.meshes.new('Icosphere.006')
me_icosphere_006.from_pydata([(0.0, 0.0, -1.0), (0.7236, -0.5257, -0.4472), (-0.2764, -0.8506, -0.4472), (-0.8944, 0.0, -0.4472), (-0.2764, 0.8506, -0.4472), (0.7236, 0.5257, -0.4472), (0.2764, -0.8506, 0.4472), (-0.7236, -0.5257, 0.4472), (-0.7236, 0.5257, 0.4472), (0.2764, 0.8506, 0.4472), (0.8944, 0.0, 0.4472), (0.0, 0.0, 1.0)], [], [(0, 1, 2), (1, 0, 5), (0, 2, 3), (0, 3, 4), (0, 4, 5), (1, 5, 10), (2, 1, 6), (3, 2, 7), (4, 3, 8), (5, 4, 9), (1, 10, 6), (2, 6, 7), (3, 7, 8), (4, 8, 9), (5, 9, 10), (6, 10, 11), (7, 6, 11), (8, 7, 11), (9, 8, 11), (10, 9, 11)])
_uv = me_icosphere_006.uv_layers.new(name='UVMap')
_uv.uv.foreach_set('vector', [0.1818, 0.0, 0.2727, 0.1575, 0.09091, 0.1575, 0.2727, 0.1575, 0.3636, 0.0, 0.4545, 0.1575, 0.9091, 0.0, 1.0, 0.1575, 0.8182, 0.1575, 0.7273, 0.0, 0.8182, 0.1575, 0.6364, 0.1575, 0.5455, 0.0, 0.6364, 0.1575, 0.4545, 0.1575, 0.2727, 0.1575, 0.4545, 0.1575, 0.3636, 0.3149, 0.09091, 0.1575, 0.2727, 0.1575, 0.1818, 0.3149, 0.8182, 0.1575, 1.0, 0.1575, 0.9091, 0.3149, 0.6364, 0.1575, 0.8182, 0.1575, 0.7273, 0.3149, 0.4545, 0.1575, 0.6364, 0.1575, 0.5455, 0.3149, 0.2727, 0.1575, 0.3636, 0.3149, 0.1818, 0.3149, 0.09091, 0.1575, 0.1818, 0.3149, 0.0, 0.3149, 0.8182, 0.1575, 0.9091, 0.3149, 0.7273, 0.3149, 0.6364, 0.1575, 0.7273, 0.3149, 0.5455, 0.3149, 0.4545, 0.1575, 0.5455, 0.3149, 0.3636, 0.3149, 0.1818, 0.3149, 0.3636, 0.3149, 0.2727, 0.4724, 0.0, 0.3149, 0.1818, 0.3149, 0.09091, 0.4724, 0.7273, 0.3149, 0.9091, 0.3149, 0.8182, 0.4724, 0.5455, 0.3149, 0.7273, 0.3149, 0.6364, 0.4724, 0.3636, 0.3149, 0.5455, 0.3149, 0.4545, 0.4724])
me_icosphere_006.materials.append(mat_stone)
me_icosphere_006.update()
me_cube_014 = bpy.data.meshes.new('Cube.014')
me_cube_014.from_pydata([(-0.7069, -0.9367, -1.112), (-1.0, -1.0, 1.0), (-0.7069, 0.272, -0.9828), (-1.0, 1.0, 1.0), (0.5569, -0.9367, -1.112), (0.9367, -1.0, 1.0), (0.5569, 0.272, -0.9828), (0.9367, 1.0, 1.0), (-0.7069, -1.0, 0.0), (-1.0, 1.0, 0.4722), (0.7784, 1.0, 0.4207), (0.5586, -1.0, -0.05151)], [], [(8, 1, 3, 9), (9, 3, 7, 10), (10, 7, 5, 11), (11, 5, 1, 8), (2, 6, 4, 0), (7, 3, 1, 5), (4, 11, 8, 0), (6, 10, 11, 4), (2, 9, 10, 6), (0, 8, 9, 2)])
_uv = me_cube_014.uv_layers.new(name='UVMap')
_uv.uv.foreach_set('vector', [0.5, 0.0, 0.625, 0.0, 0.625, 0.25, 0.5, 0.25, 0.5, 0.25, 0.625, 0.25, 0.625, 0.5, 0.5, 0.5, 0.5, 0.5, 0.625, 0.5, 0.625, 0.75, 0.5, 0.75, 0.5, 0.75, 0.625, 0.75, 0.625, 1.0, 0.5, 1.0, 0.125, 0.5, 0.375, 0.5, 0.375, 0.75, 0.125, 0.75, 0.625, 0.5, 0.875, 0.5, 0.875, 0.75, 0.625, 0.75, 0.375, 0.75, 0.5, 0.75, 0.5, 1.0, 0.375, 1.0, 0.375, 0.5, 0.5, 0.5, 0.5, 0.75, 0.375, 0.75, 0.375, 0.25, 0.5, 0.25, 0.5, 0.5, 0.375, 0.5, 0.375, 0.0, 0.5, 0.0, 0.5, 0.25, 0.375, 0.25])
me_cube_014.materials.append(mat_stone)
me_cube_014.update()
me_icosphere_007 = bpy.data.meshes.new('Icosphere.007')
me_icosphere_007.from_pydata([(0.0, 0.0, -1.0), (0.7236, -0.5257, -0.4472), (-0.2764, -0.8506, -0.4472), (-0.8944, 0.0, -0.4472), (-0.2764, 0.8506, -0.4472), (0.7236, 0.5257, -0.4472), (0.2764, -0.8506, 0.4472), (-0.7236, -0.5257, 0.4472), (-0.7236, 0.5257, 0.4472), (0.2764, 0.8506, 0.4472), (0.8944, 0.0, 0.4472), (0.0, 0.0, 1.0)], [], [(0, 1, 2), (1, 0, 5), (0, 2, 3), (0, 3, 4), (0, 4, 5), (1, 5, 10), (2, 1, 6), (3, 2, 7), (4, 3, 8), (5, 4, 9), (1, 10, 6), (2, 6, 7), (3, 7, 8), (4, 8, 9), (5, 9, 10), (6, 10, 11), (7, 6, 11), (8, 7, 11), (9, 8, 11), (10, 9, 11)])
_uv = me_icosphere_007.uv_layers.new(name='UVMap')
_uv.uv.foreach_set('vector', [0.1818, 0.0, 0.2727, 0.1575, 0.09091, 0.1575, 0.2727, 0.1575, 0.3636, 0.0, 0.4545, 0.1575, 0.9091, 0.0, 1.0, 0.1575, 0.8182, 0.1575, 0.7273, 0.0, 0.8182, 0.1575, 0.6364, 0.1575, 0.5455, 0.0, 0.6364, 0.1575, 0.4545, 0.1575, 0.2727, 0.1575, 0.4545, 0.1575, 0.3636, 0.3149, 0.09091, 0.1575, 0.2727, 0.1575, 0.1818, 0.3149, 0.8182, 0.1575, 1.0, 0.1575, 0.9091, 0.3149, 0.6364, 0.1575, 0.8182, 0.1575, 0.7273, 0.3149, 0.4545, 0.1575, 0.6364, 0.1575, 0.5455, 0.3149, 0.2727, 0.1575, 0.3636, 0.3149, 0.1818, 0.3149, 0.09091, 0.1575, 0.1818, 0.3149, 0.0, 0.3149, 0.8182, 0.1575, 0.9091, 0.3149, 0.7273, 0.3149, 0.6364, 0.1575, 0.7273, 0.3149, 0.5455, 0.3149, 0.4545, 0.1575, 0.5455, 0.3149, 0.3636, 0.3149, 0.1818, 0.3149, 0.3636, 0.3149, 0.2727, 0.4724, 0.0, 0.3149, 0.1818, 0.3149, 0.09091, 0.4724, 0.7273, 0.3149, 0.9091, 0.3149, 0.8182, 0.4724, 0.5455, 0.3149, 0.7273, 0.3149, 0.6364, 0.4724, 0.3636, 0.3149, 0.5455, 0.3149, 0.4545, 0.4724])
me_icosphere_007.materials.append(mat_stone)
me_icosphere_007.update()
me_cube_015 = bpy.data.meshes.new('Cube.015')
me_cube_015.from_pydata([(-0.7773, -2.114, -0.5917), (-0.604, -0.05962, 0.8886), (-0.7773, 1.037, -0.4184), (-0.604, 1.0, 0.8391), (0.6783, -2.114, -0.6164), (0.5669, -0.05962, 0.8515), (0.6783, 1.037, -0.4432), (0.5669, 1.0, 0.802), (-0.6164, -2.147, -1.124), (-0.604, 0.4393, 0.9319), (0.5546, -2.147, -1.173), (0.5669, 0.4393, 0.8948), (-0.604, 0.7196, 0.8855), (0.5546, -0.7404, -1.179), (-0.6164, -0.7404, -1.13), (0.5669, 0.7196, 0.8484), (-0.604, 0.8598, 0.8623), (0.6783, 0.3216, -0.5886), (-0.7773, 0.3216, -0.5638), (0.5669, 0.8598, 0.8252), (-0.7773, -1.544, -0.3465), (-0.7773, 1.019, 0.2103), (0.6783, 1.019, 0.1856), (0.6783, -1.544, -0.3712), (0.6783, -0.8538, -0.133), (-0.7773, -0.8538, -0.1083), (0.6783, -0.0104, -0.1593), (-0.7773, -0.0104, -0.1346), (0.6783, 0.5907, 0.1245), (-0.7773, 0.5907, 0.1493)], [], [(29, 16, 3, 21), (21, 3, 7, 22), (24, 11, 5, 23), (23, 5, 1, 20), (8, 10, 4, 0), (11, 9, 1, 5), (15, 12, 9, 11), (14, 13, 10, 8), (26, 15, 11, 24), (20, 1, 9, 25), (28, 19, 15, 26), (18, 17, 13, 14), (19, 16, 12, 15), (25, 9, 12, 27), (7, 3, 16, 19), (2, 6, 17, 18), (22, 7, 19, 28), (27, 12, 16, 29), (14, 27, 29, 18), (6, 22, 28, 17), (8, 25, 27, 14), (17, 28, 26, 13), (0, 20, 25, 8), (13, 26, 24, 10), (4, 23, 20, 0), (10, 24, 23, 4), (2, 21, 22, 6), (18, 29, 21, 2)])
_uv = me_cube_015.uv_layers.new(name='UVMap')
_uv.uv.foreach_set('vector', [0.5, 0.2188, 0.625, 0.2187, 0.625, 0.25, 0.5, 0.25, 0.5, 0.25, 0.625, 0.25, 0.625, 0.5, 0.5, 0.5, 0.5, 0.625, 0.625, 0.625, 0.625, 0.75, 0.5, 0.75, 0.5, 0.75, 0.625, 0.75, 0.625, 1.0, 0.5, 1.0, 0.125, 0.625, 0.375, 0.625, 0.375, 0.75, 0.125, 0.75, 0.625, 0.625, 0.875, 0.625, 0.875, 0.75, 0.625, 0.75, 0.625, 0.5625, 0.875, 0.5625, 0.875, 0.625, 0.625, 0.625, 0.125, 0.5625, 0.375, 0.5625, 0.375, 0.625, 0.125, 0.625, 0.5, 0.5625, 0.625, 0.5625, 0.625, 0.625, 0.5, 0.625, 0.5, 0.0, 0.625, 0.0, 0.625, 0.125, 0.5, 0.125, 0.5, 0.5313, 0.625, 0.5312, 0.625, 0.5625, 0.5, 0.5625, 0.125, 0.5312, 0.375, 0.5312, 0.375, 0.5625, 0.125, 0.5625, 0.625, 0.5312, 0.875, 0.5312, 0.875, 0.5625, 0.625, 0.5625, 0.5, 0.125, 0.625, 0.125, 0.625, 0.1875, 0.5, 0.1875, 0.625, 0.5, 0.875, 0.5, 0.875, 0.5312, 0.625, 0.5312, 0.125, 0.5, 0.375, 0.5, 0.375, 0.5312, 0.125, 0.5312, 0.5, 0.5, 0.625, 0.5, 0.625, 0.5312, 0.5, 0.5313, 0.5, 0.1875, 0.625, 0.1875, 0.625, 0.2187, 0.5, 0.2188, 0.375, 0.1875, 0.5, 0.1875, 0.5, 0.2188, 0.375, 0.2188, 0.375, 0.5, 0.5, 0.5, 0.5, 0.5313, 0.375, 0.5312, 0.375, 0.125, 0.5, 0.125, 0.5, 0.1875, 0.375, 0.1875, 0.375, 0.5312, 0.5, 0.5313, 0.5, 0.5625, 0.375, 0.5625, 0.375, 0.0, 0.5, 0.0, 0.5, 0.125, 0.375, 0.125, 0.375, 0.5625, 0.5, 0.5625, 0.5, 0.625, 0.375, 0.625, 0.375, 0.75, 0.5, 0.75, 0.5, 1.0, 0.375, 1.0, 0.375, 0.625, 0.5, 0.625, 0.5, 0.75, 0.375, 0.75, 0.375, 0.25, 0.5, 0.25, 0.5, 0.5, 0.375, 0.5, 0.375, 0.2188, 0.5, 0.2188, 0.5, 0.25, 0.375, 0.25])
me_cube_015.materials.append(mat_stone)
me_cube_015.update()
me_cube_016 = bpy.data.meshes.new('Cube.016')
me_cube_016.from_pydata([(-0.7445, -0.8385, -1.059), (-1.0, -1.0, 1.0), (-0.7445, 0.8385, -1.059), (-1.0, 1.0, 1.0), (0.721, -0.8385, -1.0), (0.4126, -1.0, 1.177), (0.721, 0.8385, -1.0), (0.4126, 1.0, 1.177), (-1.0, -1.0, 0.0), (-1.0, 1.0, 0.0), (0.859, 1.0, 0.2063), (0.859, -1.0, 0.2063)], [], [(8, 1, 3, 9), (9, 3, 7, 10), (10, 7, 5, 11), (11, 5, 1, 8), (2, 6, 4, 0), (7, 3, 1, 5), (4, 11, 8, 0), (6, 10, 11, 4), (2, 9, 10, 6), (0, 8, 9, 2)])
_uv = me_cube_016.uv_layers.new(name='UVMap')
_uv.uv.foreach_set('vector', [0.5, 0.0, 0.625, 0.0, 0.625, 0.25, 0.5, 0.25, 0.5, 0.25, 0.625, 0.25, 0.625, 0.5, 0.5, 0.5, 0.5, 0.5, 0.625, 0.5, 0.625, 0.75, 0.5, 0.75, 0.5, 0.75, 0.625, 0.75, 0.625, 1.0, 0.5, 1.0, 0.125, 0.5, 0.375, 0.5, 0.375, 0.75, 0.125, 0.75, 0.625, 0.5, 0.875, 0.5, 0.875, 0.75, 0.625, 0.75, 0.375, 0.75, 0.5, 0.75, 0.5, 1.0, 0.375, 1.0, 0.375, 0.5, 0.5, 0.5, 0.5, 0.75, 0.375, 0.75, 0.375, 0.25, 0.5, 0.25, 0.5, 0.5, 0.375, 0.5, 0.375, 0.0, 0.5, 0.0, 0.5, 0.25, 0.375, 0.25])
me_cube_016.materials.append(mat_stone)
me_cube_016.update()
me_icosphere_008 = bpy.data.meshes.new('Icosphere.008')
me_icosphere_008.from_pydata([(0.0, 0.0, -1.0), (0.7236, -0.5257, -0.4472), (-0.2764, -0.8506, -0.4472), (-0.8944, 0.0, -0.4472), (-0.2764, 0.8506, -0.4472), (0.7236, 0.5257, -0.4472), (0.2764, -0.8506, 0.4472), (-0.7236, -0.5257, 0.4472), (-0.7236, 0.5257, 0.4472), (0.2764, 0.8506, 0.4472), (0.8944, 0.0, 0.4472), (0.0, 0.0, 1.0)], [], [(0, 1, 2), (1, 0, 5), (0, 2, 3), (0, 3, 4), (0, 4, 5), (1, 5, 10), (2, 1, 6), (3, 2, 7), (4, 3, 8), (5, 4, 9), (1, 10, 6), (2, 6, 7), (3, 7, 8), (4, 8, 9), (5, 9, 10), (6, 10, 11), (7, 6, 11), (8, 7, 11), (9, 8, 11), (10, 9, 11)])
_uv = me_icosphere_008.uv_layers.new(name='UVMap')
_uv.uv.foreach_set('vector', [0.1818, 0.0, 0.2727, 0.1575, 0.09091, 0.1575, 0.2727, 0.1575, 0.3636, 0.0, 0.4545, 0.1575, 0.9091, 0.0, 1.0, 0.1575, 0.8182, 0.1575, 0.7273, 0.0, 0.8182, 0.1575, 0.6364, 0.1575, 0.5455, 0.0, 0.6364, 0.1575, 0.4545, 0.1575, 0.2727, 0.1575, 0.4545, 0.1575, 0.3636, 0.3149, 0.09091, 0.1575, 0.2727, 0.1575, 0.1818, 0.3149, 0.8182, 0.1575, 1.0, 0.1575, 0.9091, 0.3149, 0.6364, 0.1575, 0.8182, 0.1575, 0.7273, 0.3149, 0.4545, 0.1575, 0.6364, 0.1575, 0.5455, 0.3149, 0.2727, 0.1575, 0.3636, 0.3149, 0.1818, 0.3149, 0.09091, 0.1575, 0.1818, 0.3149, 0.0, 0.3149, 0.8182, 0.1575, 0.9091, 0.3149, 0.7273, 0.3149, 0.6364, 0.1575, 0.7273, 0.3149, 0.5455, 0.3149, 0.4545, 0.1575, 0.5455, 0.3149, 0.3636, 0.3149, 0.1818, 0.3149, 0.3636, 0.3149, 0.2727, 0.4724, 0.0, 0.3149, 0.1818, 0.3149, 0.09091, 0.4724, 0.7273, 0.3149, 0.9091, 0.3149, 0.8182, 0.4724, 0.5455, 0.3149, 0.7273, 0.3149, 0.6364, 0.4724, 0.3636, 0.3149, 0.5455, 0.3149, 0.4545, 0.4724])
me_icosphere_008.materials.append(mat_stone)
me_icosphere_008.update()
me_cube_017 = bpy.data.meshes.new('Cube.017')
me_cube_017.from_pydata([(-0.7069, -0.9367, -1.112), (-1.0, -1.0, 1.0), (-0.7069, 0.272, -0.9828), (-1.0, 1.0, 1.0), (0.5569, -0.9367, -1.112), (0.9367, -1.0, 1.0), (0.5569, 0.272, -0.9828), (0.9367, 1.0, 1.0), (-0.7069, -1.0, 0.0), (-1.0, 1.0, 0.4722), (0.7784, 1.0, 0.4207), (0.5586, -1.0, -0.05151)], [], [(8, 1, 3, 9), (9, 3, 7, 10), (10, 7, 5, 11), (11, 5, 1, 8), (2, 6, 4, 0), (7, 3, 1, 5), (4, 11, 8, 0), (6, 10, 11, 4), (2, 9, 10, 6), (0, 8, 9, 2)])
_uv = me_cube_017.uv_layers.new(name='UVMap')
_uv.uv.foreach_set('vector', [0.5, 0.0, 0.625, 0.0, 0.625, 0.25, 0.5, 0.25, 0.5, 0.25, 0.625, 0.25, 0.625, 0.5, 0.5, 0.5, 0.5, 0.5, 0.625, 0.5, 0.625, 0.75, 0.5, 0.75, 0.5, 0.75, 0.625, 0.75, 0.625, 1.0, 0.5, 1.0, 0.125, 0.5, 0.375, 0.5, 0.375, 0.75, 0.125, 0.75, 0.625, 0.5, 0.875, 0.5, 0.875, 0.75, 0.625, 0.75, 0.375, 0.75, 0.5, 0.75, 0.5, 1.0, 0.375, 1.0, 0.375, 0.5, 0.5, 0.5, 0.5, 0.75, 0.375, 0.75, 0.375, 0.25, 0.5, 0.25, 0.5, 0.5, 0.375, 0.5, 0.375, 0.0, 0.5, 0.0, 0.5, 0.25, 0.375, 0.25])
me_cube_017.materials.append(mat_stone)
me_cube_017.update()
me_icosphere_009 = bpy.data.meshes.new('Icosphere.009')
me_icosphere_009.from_pydata([(0.0, 0.0, -1.0), (0.7236, -0.5257, -0.4472), (-0.2764, -0.8506, -0.4472), (-0.8944, 0.0, -0.4472), (-0.2764, 0.8506, -0.4472), (0.7236, 0.5257, -0.4472), (0.2764, -0.8506, 0.4472), (-0.7236, -0.5257, 0.4472), (-0.7236, 0.5257, 0.4472), (0.2764, 0.8506, 0.4472), (0.8944, 0.0, 0.4472), (0.0, 0.0, 1.0)], [], [(0, 1, 2), (1, 0, 5), (0, 2, 3), (0, 3, 4), (0, 4, 5), (1, 5, 10), (2, 1, 6), (3, 2, 7), (4, 3, 8), (5, 4, 9), (1, 10, 6), (2, 6, 7), (3, 7, 8), (4, 8, 9), (5, 9, 10), (6, 10, 11), (7, 6, 11), (8, 7, 11), (9, 8, 11), (10, 9, 11)])
_uv = me_icosphere_009.uv_layers.new(name='UVMap')
_uv.uv.foreach_set('vector', [0.1818, 0.0, 0.2727, 0.1575, 0.09091, 0.1575, 0.2727, 0.1575, 0.3636, 0.0, 0.4545, 0.1575, 0.9091, 0.0, 1.0, 0.1575, 0.8182, 0.1575, 0.7273, 0.0, 0.8182, 0.1575, 0.6364, 0.1575, 0.5455, 0.0, 0.6364, 0.1575, 0.4545, 0.1575, 0.2727, 0.1575, 0.4545, 0.1575, 0.3636, 0.3149, 0.09091, 0.1575, 0.2727, 0.1575, 0.1818, 0.3149, 0.8182, 0.1575, 1.0, 0.1575, 0.9091, 0.3149, 0.6364, 0.1575, 0.8182, 0.1575, 0.7273, 0.3149, 0.4545, 0.1575, 0.6364, 0.1575, 0.5455, 0.3149, 0.2727, 0.1575, 0.3636, 0.3149, 0.1818, 0.3149, 0.09091, 0.1575, 0.1818, 0.3149, 0.0, 0.3149, 0.8182, 0.1575, 0.9091, 0.3149, 0.7273, 0.3149, 0.6364, 0.1575, 0.7273, 0.3149, 0.5455, 0.3149, 0.4545, 0.1575, 0.5455, 0.3149, 0.3636, 0.3149, 0.1818, 0.3149, 0.3636, 0.3149, 0.2727, 0.4724, 0.0, 0.3149, 0.1818, 0.3149, 0.09091, 0.4724, 0.7273, 0.3149, 0.9091, 0.3149, 0.8182, 0.4724, 0.5455, 0.3149, 0.7273, 0.3149, 0.6364, 0.4724, 0.3636, 0.3149, 0.5455, 0.3149, 0.4545, 0.4724])
me_icosphere_009.materials.append(mat_stone)
me_icosphere_009.update()
me_cube_018 = bpy.data.meshes.new('Cube.018')
me_cube_018.from_pydata([(-0.7773, -2.114, -0.5917), (-0.604, -0.05962, 0.8886), (-0.7773, 1.037, -0.4184), (-0.604, 1.0, 0.8391), (0.6783, -2.114, -0.6164), (0.5669, -0.05962, 0.8515), (0.6783, 1.037, -0.4432), (0.5669, 1.0, 0.802), (-0.6164, -2.147, -1.124), (-0.604, 0.4393, 0.9319), (0.5546, -2.147, -1.173), (0.5669, 0.4393, 0.8948), (-0.604, 0.7196, 0.8855), (0.5546, -0.7404, -1.179), (-0.6164, -0.7404, -1.13), (0.5669, 0.7196, 0.8484), (-0.604, 0.8598, 0.8623), (0.6783, 0.3216, -0.5886), (-0.7773, 0.3216, -0.5638), (0.5669, 0.8598, 0.8252), (-0.7773, -1.544, -0.3465), (-0.7773, 1.019, 0.2103), (0.6783, 1.019, 0.1856), (0.6783, -1.544, -0.3712), (0.6783, -0.8538, -0.133), (-0.7773, -0.8538, -0.1083), (0.6783, -0.0104, -0.1593), (-0.7773, -0.0104, -0.1346), (0.6783, 0.5907, 0.1245), (-0.7773, 0.5907, 0.1493)], [], [(29, 16, 3, 21), (21, 3, 7, 22), (24, 11, 5, 23), (23, 5, 1, 20), (8, 10, 4, 0), (11, 9, 1, 5), (15, 12, 9, 11), (14, 13, 10, 8), (26, 15, 11, 24), (20, 1, 9, 25), (28, 19, 15, 26), (18, 17, 13, 14), (19, 16, 12, 15), (25, 9, 12, 27), (7, 3, 16, 19), (2, 6, 17, 18), (22, 7, 19, 28), (27, 12, 16, 29), (14, 27, 29, 18), (6, 22, 28, 17), (8, 25, 27, 14), (17, 28, 26, 13), (0, 20, 25, 8), (13, 26, 24, 10), (4, 23, 20, 0), (10, 24, 23, 4), (2, 21, 22, 6), (18, 29, 21, 2)])
_uv = me_cube_018.uv_layers.new(name='UVMap')
_uv.uv.foreach_set('vector', [0.5, 0.2188, 0.625, 0.2187, 0.625, 0.25, 0.5, 0.25, 0.5, 0.25, 0.625, 0.25, 0.625, 0.5, 0.5, 0.5, 0.5, 0.625, 0.625, 0.625, 0.625, 0.75, 0.5, 0.75, 0.5, 0.75, 0.625, 0.75, 0.625, 1.0, 0.5, 1.0, 0.125, 0.625, 0.375, 0.625, 0.375, 0.75, 0.125, 0.75, 0.625, 0.625, 0.875, 0.625, 0.875, 0.75, 0.625, 0.75, 0.625, 0.5625, 0.875, 0.5625, 0.875, 0.625, 0.625, 0.625, 0.125, 0.5625, 0.375, 0.5625, 0.375, 0.625, 0.125, 0.625, 0.5, 0.5625, 0.625, 0.5625, 0.625, 0.625, 0.5, 0.625, 0.5, 0.0, 0.625, 0.0, 0.625, 0.125, 0.5, 0.125, 0.5, 0.5313, 0.625, 0.5312, 0.625, 0.5625, 0.5, 0.5625, 0.125, 0.5312, 0.375, 0.5312, 0.375, 0.5625, 0.125, 0.5625, 0.625, 0.5312, 0.875, 0.5312, 0.875, 0.5625, 0.625, 0.5625, 0.5, 0.125, 0.625, 0.125, 0.625, 0.1875, 0.5, 0.1875, 0.625, 0.5, 0.875, 0.5, 0.875, 0.5312, 0.625, 0.5312, 0.125, 0.5, 0.375, 0.5, 0.375, 0.5312, 0.125, 0.5312, 0.5, 0.5, 0.625, 0.5, 0.625, 0.5312, 0.5, 0.5313, 0.5, 0.1875, 0.625, 0.1875, 0.625, 0.2187, 0.5, 0.2188, 0.375, 0.1875, 0.5, 0.1875, 0.5, 0.2188, 0.375, 0.2188, 0.375, 0.5, 0.5, 0.5, 0.5, 0.5313, 0.375, 0.5312, 0.375, 0.125, 0.5, 0.125, 0.5, 0.1875, 0.375, 0.1875, 0.375, 0.5312, 0.5, 0.5313, 0.5, 0.5625, 0.375, 0.5625, 0.375, 0.0, 0.5, 0.0, 0.5, 0.125, 0.375, 0.125, 0.375, 0.5625, 0.5, 0.5625, 0.5, 0.625, 0.375, 0.625, 0.375, 0.75, 0.5, 0.75, 0.5, 1.0, 0.375, 1.0, 0.375, 0.625, 0.5, 0.625, 0.5, 0.75, 0.375, 0.75, 0.375, 0.25, 0.5, 0.25, 0.5, 0.5, 0.375, 0.5, 0.375, 0.2188, 0.5, 0.2188, 0.5, 0.25, 0.375, 0.25])
me_cube_018.materials.append(mat_stone)
me_cube_018.update()
arm_armature = bpy.data.armatures.new('Armature')  # bones are not reproduced

# ---- objects
ob_light = bpy.data.objects.new('Light', light_light)
ob_camera = bpy.data.objects.new('Camera', cam_camera)
ob_empty = bpy.data.objects.new('Empty', None)
ob_empty_001 = bpy.data.objects.new('Empty.001', None)
ob_cube = bpy.data.objects.new('Cube', me_cube_002)
ob_cube_001 = bpy.data.objects.new('Cube.001', me_cube_003)
ob_cube_002 = bpy.data.objects.new('Cube.002', me_cube_004)
ob_icosphere = bpy.data.objects.new('Icosphere', me_icosphere)
ob_cube_003 = bpy.data.objects.new('Cube.003', me_cube_005)
ob_cube_004 = bpy.data.objects.new('Cube.004', me_cube_006)
ob_icosphere_001 = bpy.data.objects.new('Icosphere.001', me_icosphere_001)
ob_icosphere_002 = bpy.data.objects.new('Icosphere.002', me_icosphere_002)
ob_cube_005 = bpy.data.objects.new('Cube.005', me_cube_007)
ob_cube_006 = bpy.data.objects.new('Cube.006', me_cube_008)
ob_icosphere_003 = bpy.data.objects.new('Icosphere.003', me_icosphere_003)
ob_cube_007 = bpy.data.objects.new('Cube.007', me_cube_009)
ob_cube_008 = bpy.data.objects.new('Cube.008', me_cube_010)
ob_icosphere_004 = bpy.data.objects.new('Icosphere.004', me_icosphere_004)
ob_icosphere_005 = bpy.data.objects.new('Icosphere.005', me_icosphere_005)
ob_cube_009 = bpy.data.objects.new('Cube.009', me_cube_011)
ob_cube_010 = bpy.data.objects.new('Cube.010', me_cube_012)
ob_cube_011 = bpy.data.objects.new('Cube.011', me_cube)
ob_cube_012 = bpy.data.objects.new('Cube.012', me_cube_001)
ob_cube_013 = bpy.data.objects.new('Cube.013', me_cube_013)
ob_icosphere_006 = bpy.data.objects.new('Icosphere.006', me_icosphere_006)
ob_cube_014 = bpy.data.objects.new('Cube.014', me_cube_014)
ob_icosphere_007 = bpy.data.objects.new('Icosphere.007', me_icosphere_007)
ob_cube_015 = bpy.data.objects.new('Cube.015', me_cube_015)
ob_cube_016 = bpy.data.objects.new('Cube.016', me_cube_016)
ob_icosphere_008 = bpy.data.objects.new('Icosphere.008', me_icosphere_008)
ob_cube_017 = bpy.data.objects.new('Cube.017', me_cube_017)
ob_icosphere_009 = bpy.data.objects.new('Icosphere.009', me_icosphere_009)
ob_cube_018 = bpy.data.objects.new('Cube.018', me_cube_018)
ob_armature = bpy.data.objects.new('Armature', arm_armature)

# ---- transforms, parenting, visibility, modifiers, constraints
ob_light.location = (4.076, 1.005, 5.904)
ob_light.rotation_euler = (0.6503, 0.05522, 1.866)
ob_light.lock_rotations_4d = False
ob_light.empty_display_type = 'ARROWS'
ob_light.color = (0.0, 0.0, 0.0, 0.0)
ob_light.lineart.crease_threshold = 0.0
ob_camera.location = (7.359, -6.926, 4.958)
ob_camera.rotation_euler = (1.109, 0.0, 0.8149)
ob_camera.lock_rotations_4d = False
ob_camera.empty_display_type = 'ARROWS'
ob_camera.color = (0.0, 0.0, 0.0, 0.0)
ob_camera.display_type = 'WIRE'
ob_camera.lineart.crease_threshold = 0.0
ob_empty.location = (1.621, 1.584, 0.0)
ob_empty.rotation_euler = (1.571, -0.0, 0.0)
ob_empty.scale = (1.595, 1.595, 1.595)
ob_empty.empty_display_type = 'IMAGE'
ob_empty.empty_display_size = 5.0
ob_empty.empty_image_depth = 'BACK'
ob_empty.empty_image_side = 'FRONT'
ob_empty_001.location = (-1.814, -0.4271, 0.0)
ob_empty_001.rotation_euler = (1.571, -0.0, 1.571)
ob_empty_001.scale = (1.595, 1.595, 1.595)
ob_empty_001.empty_display_type = 'IMAGE'
ob_empty_001.empty_display_size = 5.0
ob_empty_001.empty_image_depth = 'BACK'
ob_empty_001.empty_image_side = 'FRONT'
ob_cube.parent = ob_armature
ob_cube.matrix_parent_inverse = Matrix(((4.136, 9.39e-07, 3.01e-07, -0.003327), (-1.571e-13, -1.263, 3.938, -7.546), (9.86e-07, -3.938, -1.263, 2.008), (-0.0, 0.0, -0.0, 1.0)))
ob_cube.location = (-7.826e-18, -0.03845, 1.699)
ob_cube.scale = (0.2485, 0.2485, 0.2485)
_m = ob_cube.modifiers.new('Subdivision', 'SUBSURF')
_m.levels = 2
_m = ob_cube.modifiers.new('Displace', 'DISPLACE')
_m.strength = 0.3
ob_cube_001.parent = ob_armature
ob_cube_001.matrix_parent_inverse = Matrix(((4.136, 1.768e-13, 5.504e-15, -0.003326), (-1.712e-13, -0.4715, 4.109, -6.302), (2.563e-13, -4.109, -0.4715, 0.7956), (-0.0, 0.0, -0.0, 1.0)))
ob_cube_001.location = (3.294e-16, 0.0, 1.483)
ob_cube_001.rotation_euler = (0.07203, 1.598e-17, 5.758e-19)
ob_cube_001.scale = (0.08744, 0.08744, 0.1605)
_m = ob_cube_001.modifiers.new('Subdivision', 'SUBSURF')
_m.levels = 2
_m = ob_cube_001.modifiers.new('Displace', 'DISPLACE')
_m.strength = 0.3
ob_cube_002.parent = ob_armature
ob_cube_002.matrix_parent_inverse = Matrix(((4.136, 9.86e-07, -1.188e-08, -0.003326), (-2.16e-13, 0.04982, 4.135, -5.68), (9.86e-07, -4.135, 0.04982, 0.08084), (-0.0, -0.0, -0.0, 1.0)))
ob_cube_002.location = (0.0, 0.0, 1.054)
ob_cube_002.scale = (0.2602, 0.2602, 0.2602)
_m = ob_cube_002.modifiers.new('Subdivision', 'SUBSURF')
_m.levels = 2
_m = ob_cube_002.modifiers.new('Displace', 'DISPLACE')
_m.strength = 0.3
ob_icosphere.parent = ob_armature
ob_icosphere.matrix_parent_inverse = Matrix(((-3.363, 0.0549, -2.406, 3.895), (2.368, -0.6642, -3.325, 1.828), (-0.4305, -4.082, 0.5087, 0.04461), (0.0, 0.0, -0.0, 1.0)))
ob_icosphere.location = (0.2307, 0.1185, 1.214)
ob_icosphere.scale = (0.1205, 0.1205, 0.1205)
_m = ob_icosphere.modifiers.new('Subdivision', 'SUBSURF')
_m.levels = 2
_m = ob_icosphere.modifiers.new('Displace', 'DISPLACE')
_m.strength = 0.3
ob_cube_003.parent = ob_armature
ob_cube_003.matrix_parent_inverse = Matrix(((-3.363, 0.0549, -2.406, 3.895), (2.368, -0.6642, -3.325, 1.828), (-0.4305, -4.082, 0.5087, 0.04461), (0.0, 0.0, -0.0, 1.0)))
ob_cube_003.location = (0.3987, 0.09689, 1.055)
ob_cube_003.scale = (0.07538, 0.07538, 0.1714)
_m = ob_cube_003.modifiers.new('Subdivision', 'SUBSURF')
_m.levels = 2
_m = ob_cube_003.modifiers.new('Displace', 'DISPLACE')
_m.strength = 0.3
ob_cube_004.parent = ob_armature
ob_cube_004.matrix_parent_inverse = Matrix(((-3.077, 0.03564, -2.764, 4.071), (2.513, -1.687, -2.819, -0.9883), (-1.151, -3.776, 1.233, -0.2592), (0.0, 0.0, -0.0, 1.0)))
ob_cube_004.location = (0.7107, -0.06921, 0.7013)
ob_cube_004.scale = (0.07093, 0.07093, 0.2582)
_m = ob_cube_004.modifiers.new('Subdivision', 'SUBSURF')
_m.levels = 2
_m = ob_cube_004.modifiers.new('Displace', 'DISPLACE')
_m.strength = 0.3
ob_icosphere_001.parent = ob_armature
ob_icosphere_001.matrix_parent_inverse = Matrix(((-3.077, 0.03564, -2.764, 4.071), (2.513, -1.687, -2.819, -0.9883), (-1.151, -3.776, 1.233, -0.2592), (0.0, 0.0, -0.0, 1.0)))
ob_icosphere_001.location = (0.526, 0.09086, 0.8867)
ob_icosphere_001.scale = (0.08658, 0.08658, 0.08658)
_m = ob_icosphere_001.modifiers.new('Subdivision', 'SUBSURF')
_m.levels = 2
_m = ob_icosphere_001.modifiers.new('Displace', 'DISPLACE')
_m.strength = 0.3
ob_icosphere_002.parent = ob_armature
ob_icosphere_002.matrix_parent_inverse = Matrix(((-2.995, 0.01895, -2.852, 4.044), (2.487, -2.007, -2.625, -2.506), (-1.396, -3.616, 1.442, -0.1302), (0.0, 0.0, -0.0, 1.0)))
ob_icosphere_002.location = (0.8919, -0.1841, 0.49)
ob_icosphere_002.scale = (0.08658, 0.08658, 0.08658)
_m = ob_icosphere_002.modifiers.new('Subdivision', 'SUBSURF')
_m.levels = 2
_m = ob_icosphere_002.modifiers.new('Displace', 'DISPLACE')
_m.strength = 0.3
ob_cube_005.parent = ob_armature
ob_cube_005.matrix_parent_inverse = Matrix(((-2.995, 0.01895, -2.852, 4.044), (2.487, -2.007, -2.625, -2.506), (-1.396, -3.616, 1.442, -0.1302), (0.0, 0.0, -0.0, 1.0)))
ob_cube_005.location = (0.993, -0.2721, 0.3622)
ob_cube_005.scale = (0.06954, 0.06954, 0.123)
_m = ob_cube_005.modifiers.new('Subdivision', 'SUBSURF')
_m.levels = 2
_m = ob_cube_005.modifiers.new('Displace', 'DISPLACE')
_m.strength = 0.3
ob_cube_006.parent = ob_armature
ob_cube_006.matrix_parent_inverse = Matrix(((-2.995, 0.01895, -2.852, 4.044), (2.487, -2.007, -2.625, -2.506), (-1.396, -3.616, 1.442, -0.1302), (0.0, 0.0, -0.0, 1.0)))
ob_cube_006.location = (0.8782, -0.2721, 0.3408)
ob_cube_006.scale = (0.03094, 0.03094, 0.05473)
_m = ob_cube_006.modifiers.new('Subdivision', 'SUBSURF')
_m.levels = 2
_m = ob_cube_006.modifiers.new('Displace', 'DISPLACE')
_m.strength = 0.3
ob_icosphere_003.parent = ob_armature
ob_icosphere_003.matrix_parent_inverse = Matrix(((-3.363, 0.975, 2.2, -3.814), (-2.368, -0.6642, -3.325, 1.804), (-0.4305, -3.964, 1.098, -0.9422), (0.0, -0.0, -0.0, 1.0)))
ob_icosphere_003.location = (-0.246, 0.1185, 1.214)
ob_icosphere_003.scale = (-0.1205, 0.1205, 0.1205)
_m = ob_icosphere_003.modifiers.new('Subdivision', 'SUBSURF')
_m.levels = 2
_m = ob_icosphere_003.modifiers.new('Displace', 'DISPLACE')
_m.strength = 0.3
ob_cube_007.parent = ob_armature
ob_cube_007.matrix_parent_inverse = Matrix(((-3.363, 0.975, 2.2, -3.814), (-2.368, -0.6642, -3.325, 1.804), (-0.4305, -3.964, 1.098, -0.9422), (0.0, -0.0, -0.0, 1.0)))
ob_cube_007.location = (-0.414, 0.09689, 1.05)
ob_cube_007.scale = (-0.07538, 0.07538, 0.1714)
_m = ob_cube_007.modifiers.new('Subdivision', 'SUBSURF')
_m.levels = 2
_m = ob_cube_007.modifiers.new('Displace', 'DISPLACE')
_m.strength = 0.3
ob_cube_008.parent = ob_armature
ob_cube_008.matrix_parent_inverse = Matrix(((-3.077, 2.452, 1.275, -2.931), (-2.513, -1.687, -2.819, -1.013), (-1.151, -2.872, 2.745, -2.88), (0.0, -0.0, -0.0, 1.0)))
ob_cube_008.location = (-0.726, -0.06921, 0.7013)
ob_cube_008.scale = (-0.07093, 0.07093, 0.2582)
_m = ob_cube_008.modifiers.new('Subdivision', 'SUBSURF')
_m.levels = 2
_m = ob_cube_008.modifiers.new('Displace', 'DISPLACE')
_m.strength = 0.3
ob_icosphere_004.parent = ob_armature
ob_icosphere_004.matrix_parent_inverse = Matrix(((-3.077, 2.452, 1.275, -2.931), (-2.513, -1.687, -2.819, -1.013), (-1.151, -2.872, 2.745, -2.88), (0.0, -0.0, -0.0, 1.0)))
ob_icosphere_004.location = (-0.5413, 0.09086, 0.8867)
ob_icosphere_004.scale = (-0.08658, 0.08658, 0.08658)
_m = ob_icosphere_004.modifiers.new('Subdivision', 'SUBSURF')
_m.levels = 2
_m = ob_icosphere_004.modifiers.new('Displace', 'DISPLACE')
_m.strength = 0.3
ob_icosphere_005.parent = ob_armature
ob_icosphere_005.matrix_parent_inverse = Matrix(((-2.995, 2.757, 0.73, -2.531), (-2.487, -2.007, -2.625, -2.531), (-1.396, -2.34, 3.111, -3.194), (0.0, -0.0, -0.0, 1.0)))
ob_icosphere_005.location = (-0.9072, -0.1841, 0.49)
ob_icosphere_005.scale = (-0.08658, 0.08658, 0.08658)
_m = ob_icosphere_005.modifiers.new('Subdivision', 'SUBSURF')
_m.levels = 2
_m = ob_icosphere_005.modifiers.new('Displace', 'DISPLACE')
_m.strength = 0.3
ob_cube_009.parent = ob_armature
ob_cube_009.matrix_parent_inverse = Matrix(((-2.995, 2.757, 0.73, -2.531), (-2.487, -2.007, -2.625, -2.531), (-1.396, -2.34, 3.111, -3.194), (0.0, -0.0, -0.0, 1.0)))
ob_cube_009.location = (-1.008, -0.2721, 0.3622)
ob_cube_009.scale = (-0.06954, 0.06954, 0.123)
_m = ob_cube_009.modifiers.new('Subdivision', 'SUBSURF')
_m.levels = 2
_m = ob_cube_009.modifiers.new('Displace', 'DISPLACE')
_m.strength = 0.3
ob_cube_010.parent = ob_armature
ob_cube_010.matrix_parent_inverse = Matrix(((-2.995, 2.757, 0.73, -2.531), (-2.487, -2.007, -2.625, -2.531), (-1.396, -2.34, 3.111, -3.194), (0.0, -0.0, -0.0, 1.0)))
ob_cube_010.location = (-0.8935, -0.2721, 0.3408)
ob_cube_010.scale = (-0.03094, 0.03094, 0.05473)
_m = ob_cube_010.modifiers.new('Subdivision', 'SUBSURF')
_m.levels = 2
_m = ob_cube_010.modifiers.new('Displace', 'DISPLACE')
_m.strength = 0.3
ob_cube_011.parent = ob_armature
ob_cube_011.matrix_parent_inverse = Matrix(((4.136, -9.815e-07, 9.431e-08, -0.003326), (-1.885e-13, 0.3956, 4.117, -3.84), (-9.86e-07, -4.117, 0.3956, -0.2412), (0.0, -0.0, -0.0, 1.0)))
ob_cube_011.location = (1.11e-17, -0.03845, 0.7805)
ob_cube_011.scale = (0.2162, 0.1498, 0.1394)
_m = ob_cube_011.modifiers.new('Subdivision', 'SUBSURF')
_m.levels = 2
_m = ob_cube_011.modifiers.new('Displace', 'DISPLACE')
_m.strength = 0.3
ob_cube_012.parent = ob_armature
ob_cube_012.matrix_parent_inverse = Matrix(((4.136, -8.448e-07, -5.085e-07, -0.003326), (-1.257e-13, -2.133, 3.543, -2.227), (-9.86e-07, -3.543, -2.133, 1.35), (-0.0, 0.0, -0.0, 1.0)))
ob_cube_012.location = (1.707e-18, 0.00769, 0.546)
ob_cube_012.rotation_euler = (0.2672, -0.0, 0.0)
ob_cube_012.scale = (0.3126, 0.3126, 0.1553)
_m = ob_cube_012.modifiers.new('Subdivision', 'SUBSURF')
_m.levels = 2
_m = ob_cube_012.modifiers.new('Displace', 'DISPLACE')
_m.strength = 0.3
ob_cube_013.parent = ob_armature
ob_cube_013.matrix_parent_inverse = Matrix(((-4.132, 0.0008323, -0.1674, 0.781), (0.1668, -0.3287, -4.119, -1.861), (-0.01413, -4.123, 0.3284, 0.1829), (0.0, 0.0, -0.0, 1.0)))
ob_cube_013.location = (0.1978, 0.02779, 0.02755)
ob_cube_013.scale = (0.1772, 0.1772, 0.424)
_m = ob_cube_013.modifiers.new('Subdivision', 'SUBSURF')
_m.levels = 2
_m = ob_cube_013.modifiers.new('Displace', 'DISPLACE')
_m.strength = 0.3
ob_icosphere_006.parent = ob_armature
ob_icosphere_006.matrix_parent_inverse = Matrix(((-4.132, 0.0008323, -0.1674, 0.781), (0.1668, -0.3287, -4.119, -1.861), (-0.01413, -4.123, 0.3284, 0.1829), (0.0, 0.0, -0.0, 1.0)))
ob_icosphere_006.location = (0.1999, 0.0346, -0.4691)
ob_icosphere_006.scale = (0.1498, 0.1498, 0.1498)
_m = ob_icosphere_006.modifiers.new('Subdivision', 'SUBSURF')
_m.levels = 2
_m = ob_icosphere_006.modifiers.new('Displace', 'DISPLACE')
_m.strength = 0.3
ob_cube_014.parent = ob_armature
ob_cube_014.matrix_parent_inverse = Matrix(((-4.136, -7.815e-05, 0.01431, 0.8624), (-0.01431, 2.441e-06, -4.136, -7.347), (7.783e-05, -4.136, -7.316e-07, 0.03418), (0.0, 0.0, 0.0, 1.0)))
ob_cube_014.location = (0.2439, 0.03845, -1.052)
ob_cube_014.rotation_euler = (0.1125, 1.599e-12, -2.475e-11)
ob_cube_014.scale = (0.137, 0.137, 0.5051)
_m = ob_cube_014.modifiers.new('Subdivision', 'SUBSURF')
_m.levels = 2
_m = ob_cube_014.modifiers.new('Displace', 'DISPLACE')
_m.strength = 0.3
ob_icosphere_007.parent = ob_armature
ob_icosphere_007.matrix_parent_inverse = Matrix(((-4.136, -7.815e-05, 0.01431, 0.8624), (-0.01431, 2.441e-06, -4.136, -7.347), (7.783e-05, -4.136, -7.316e-07, 0.03418), (0.0, 0.0, 0.0, 1.0)))
ob_icosphere_007.location = (0.2018, 0.02243, -1.637)
ob_icosphere_007.scale = (0.1037, 0.1037, 0.1037)
_m = ob_icosphere_007.modifiers.new('Subdivision', 'SUBSURF')
_m.levels = 2
_m = ob_icosphere_007.modifiers.new('Displace', 'DISPLACE')
_m.strength = 0.3
ob_cube_015.parent = ob_armature
ob_cube_015.matrix_parent_inverse = Matrix(((-4.133, 0.03598, 0.145, 1.094), (-0.09877, -3.669, -1.905, -4.934), (0.112, -1.908, 3.668, 6.512), (0.0, 0.0, -0.0, 1.0)))
ob_cube_015.location = (0.1873, -0.05648, -1.825)
ob_cube_015.scale = (0.1498, 0.1498, 0.1498)
_m = ob_cube_015.modifiers.new('Subdivision', 'SUBSURF')
_m.levels = 2
_m = ob_cube_015.modifiers.new('Displace', 'DISPLACE')
_m.strength = 0.3
ob_cube_016.parent = ob_armature
ob_cube_016.matrix_parent_inverse = Matrix(((-4.132, 0.02737, 0.1651, -0.8232), (-0.1668, -0.3287, -4.119, -1.863), (-0.01413, -4.123, 0.3296, 0.1774), (0.0, -0.0, -0.0, 1.0)))
ob_cube_016.location = (-0.2358, 0.02779, 0.02755)
ob_cube_016.scale = (-0.1772, 0.1772, 0.424)
_m = ob_cube_016.modifiers.new('Subdivision', 'SUBSURF')
_m.levels = 2
_m = ob_cube_016.modifiers.new('Displace', 'DISPLACE')
_m.strength = 0.3
ob_icosphere_008.parent = ob_armature
ob_icosphere_008.matrix_parent_inverse = Matrix(((-4.132, 0.02737, 0.1651, -0.8232), (-0.1668, -0.3287, -4.119, -1.863), (-0.01413, -4.123, 0.3296, 0.1774), (0.0, -0.0, -0.0, 1.0)))
ob_icosphere_008.location = (-0.2159, 0.0346, -0.4691)
ob_icosphere_008.scale = (-0.1498, 0.1498, 0.1498)
_m = ob_icosphere_008.modifiers.new('Subdivision', 'SUBSURF')
_m.levels = 2
_m = ob_icosphere_008.modifiers.new('Displace', 'DISPLACE')
_m.strength = 0.3
ob_cube_017.parent = ob_armature
ob_cube_017.matrix_parent_inverse = Matrix(((-4.136, -8.04e-05, -0.01431, -0.9034), (0.01431, 1.418e-06, -4.136, -7.347), (8.053e-05, -4.136, -2.143e-07, 0.03421), (0.0, 0.0, 0.0, 1.0)))
ob_cube_017.location = (-0.2598, 0.03845, -1.052)
ob_cube_017.rotation_euler = (0.1125, -3.392e-14, 6.028e-13)
ob_cube_017.scale = (-0.137, 0.137, 0.5051)
_m = ob_cube_017.modifiers.new('Subdivision', 'SUBSURF')
_m.levels = 2
_m = ob_cube_017.modifiers.new('Displace', 'DISPLACE')
_m.strength = 0.3
ob_icosphere_009.parent = ob_armature
ob_icosphere_009.matrix_parent_inverse = Matrix(((-4.136, -8.04e-05, -0.01431, -0.9034), (0.01431, 1.418e-06, -4.136, -7.347), (8.053e-05, -4.136, -2.143e-07, 0.03421), (0.0, 0.0, 0.0, 1.0)))
ob_icosphere_009.location = (-0.2178, 0.02243, -1.637)
ob_icosphere_009.scale = (-0.1037, 0.1037, 0.1037)
_m = ob_icosphere_009.modifiers.new('Subdivision', 'SUBSURF')
_m.levels = 2
_m = ob_icosphere_009.modifiers.new('Displace', 'DISPLACE')
_m.strength = 0.3
ob_cube_018.parent = ob_armature
ob_cube_018.matrix_parent_inverse = Matrix(((-4.133, -0.1393, 0.05396, -0.7804), (0.09877, -3.669, -1.905, -4.933), (0.112, -1.903, 3.67, 6.562), (-0.0, 0.0, -0.0, 1.0)))
ob_cube_018.location = (-0.2032, -0.05648, -1.825)
ob_cube_018.scale = (-0.1498, 0.1498, 0.1498)
_m = ob_cube_018.modifiers.new('Subdivision', 'SUBSURF')
_m.levels = 2
_m = ob_cube_018.modifiers.new('Displace', 'DISPLACE')
_m.strength = 0.3
ob_armature.location = (0.0008042, -0.1695, 0.4183)
ob_armature.scale = (0.2418, 0.2418, 0.2418)
ob_armature.show_in_front = True

# ---- collection membership
col_collection.objects.link(ob_light)
col_collection.objects.link(ob_camera)
col_background.objects.link(ob_empty)
col_background.objects.link(ob_empty_001)
col_background.objects.link(ob_cube)
col_background.objects.link(ob_cube_001)
col_background.objects.link(ob_cube_002)
col_background.objects.link(ob_icosphere)
col_background.objects.link(ob_cube_003)
col_background.objects.link(ob_cube_004)
col_background.objects.link(ob_icosphere_001)
col_background.objects.link(ob_icosphere_002)
col_background.objects.link(ob_cube_005)
col_background.objects.link(ob_cube_006)
col_background.objects.link(ob_icosphere_003)
col_background.objects.link(ob_cube_007)
col_background.objects.link(ob_cube_008)
col_background.objects.link(ob_icosphere_004)
col_background.objects.link(ob_icosphere_005)
col_background.objects.link(ob_cube_009)
col_background.objects.link(ob_cube_010)
col_background.objects.link(ob_cube_011)
col_background.objects.link(ob_cube_012)
col_background.objects.link(ob_cube_013)
col_background.objects.link(ob_icosphere_006)
col_background.objects.link(ob_cube_014)
col_background.objects.link(ob_icosphere_007)
col_background.objects.link(ob_cube_015)
col_background.objects.link(ob_cube_016)
col_background.objects.link(ob_icosphere_008)
col_background.objects.link(ob_cube_017)
col_background.objects.link(ob_icosphere_009)
col_background.objects.link(ob_cube_018)
col_background.objects.link(ob_armature)

# ---- scene / render settings (as saved in the file)
scene.camera = ob_camera
scene.frame_start = 1; scene.frame_end = 250; scene.frame_set(0)
scene.render.engine = 'BLENDER_EEVEE_NEXT'
scene.cycles.sampling_pattern = 'TABULATED_SOBOL'
scene.cycles.use_light_tree = False
scene.view_settings.view_transform = 'Filmic'
bpy.context.view_layer.update()
